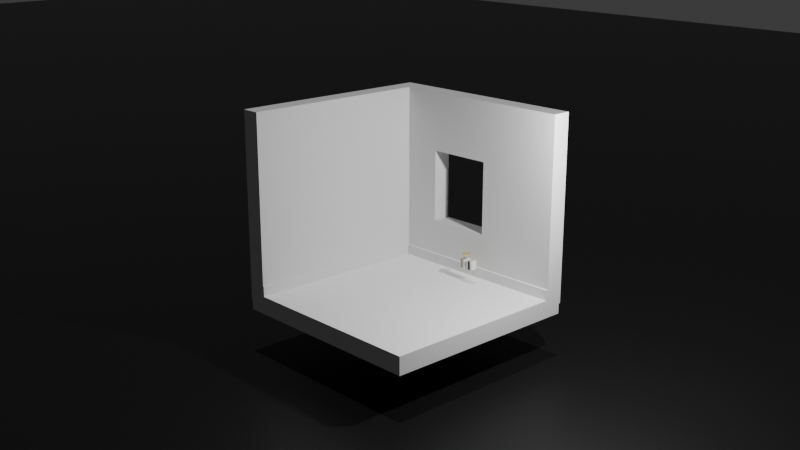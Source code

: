 # Source: main.blend  (saved by Blender 4.0.36; exported with 4.5.12 LTS)
import bpy
from mathutils import Matrix  # noqa: F401  (used for matrix-valued properties, if any)

bpy.ops.wm.read_factory_settings(use_empty=True)
scene = bpy.context.scene
scene.name = 'Scene'

# ---- collections
col_collection = bpy.data.collections.new('Collection'); scene.collection.children.link(col_collection)
col_luz__camera__a__o = bpy.data.collections.new('Luz, Camera, Ação'); scene.collection.children.link(col_luz__camera__a__o)
col_room = bpy.data.collections.new('Room'); scene.collection.children.link(col_room)
col_book = bpy.data.collections.new('Book'); col_room.children.link(col_book)
col_book_001 = bpy.data.collections.new('Book.001'); col_room.children.link(col_book_001)
col_book_002 = bpy.data.collections.new('Book.002'); col_room.children.link(col_book_002)
col_book_003 = bpy.data.collections.new('Book.003'); col_room.children.link(col_book_003)
col_book_004 = bpy.data.collections.new('Book.004'); col_room.children.link(col_book_004)
col_book_005 = bpy.data.collections.new('Book.005'); col_room.children.link(col_book_005)
col_book_006 = bpy.data.collections.new('Book.006'); col_room.children.link(col_book_006)
col_wall = bpy.data.collections.new('Wall'); col_room.children.link(col_wall)
col_window = bpy.data.collections.new('Window')  # instanced only; not linked into the scene
col_bed = bpy.data.collections.new('Bed')  # instanced only; not linked into the scene
col_cabinet = bpy.data.collections.new('Cabinet')  # instanced only; not linked into the scene
col_desk = bpy.data.collections.new('Desk')  # instanced only; not linked into the scene
col_mini_cabinet = bpy.data.collections.new('Mini-Cabinet')  # instanced only; not linked into the scene
col_cactus = bpy.data.collections.new('cactus')  # instanced only; not linked into the scene
col_desk_lamp = bpy.data.collections.new('desk_lamp')  # instanced only; not linked into the scene
col_laptop = bpy.data.collections.new('Laptop')  # instanced only; not linked into the scene
col_bed_2 = bpy.data.collections.new('Bed 2')  # instanced only; not linked into the scene

# ---- materials (node trees are filled in below, after node groups)
mat_plane_floor = bpy.data.materials.new('plane_floor')
mat_plane_floor.use_transparent_shadow = False
mat_yellow = bpy.data.materials.new('yellow')
mat_yellow.use_transparent_shadow = False
mat_pages = bpy.data.materials.new('Pages')
mat_pages.alpha_threshold = 0.0
mat_pages.use_transparent_shadow = False
mat_pages.roughness = 0.5
mat_pages.line_color = (0.0, 0.0, 0.0, 1.0)
mat_vase = bpy.data.materials.new('vase')
mat_body = bpy.data.materials.new('body')
mat_light = bpy.data.materials.new('Light')
mat_body_1 = bpy.data.materials.new('body')

# ---- node groups
ng_auto_smooth = bpy.data.node_groups.new('Auto Smooth', 'GeometryNodeTree')
_s = ng_auto_smooth.interface.new_socket(name='Geometry', in_out='OUTPUT', socket_type='NodeSocketGeometry')
_s = ng_auto_smooth.interface.new_socket(name='Geometry', in_out='INPUT', socket_type='NodeSocketGeometry')
_s = ng_auto_smooth.interface.new_socket(name='Angle', in_out='INPUT', socket_type='NodeSocketFloat')
_s.subtype = 'ANGLE'
_s.min_value = 0.0
_s.max_value = 3.142
ng_auto_smooth.is_modifier = True
_N = ng_auto_smooth.nodes; _L = ng_auto_smooth.links
n0 = _N.new('NodeGroupOutput'); n0.name = 'Group Output'; n0.location = (480, -100)
n1 = _N.new('NodeGroupInput'); n1.name = 'Group Input'; n1.location = (-420, -300)
n2 = _N.new('NodeGroupInput'); n2.name = 'Group Input.001'; n2.location = (-60, -100)
n3 = _N.new('GeometryNodeSetShadeSmooth'); n3.name = 'Set Shade Smooth'; n3.location = (120, -100)
n3.domain = 'EDGE'
n4 = _N.new('GeometryNodeSetShadeSmooth'); n4.name = 'Set Shade Smooth.001'; n4.location = (300, -100)
n5 = _N.new('GeometryNodeInputMeshEdgeAngle'); n5.name = 'Edge Angle'; n5.location = (-420, -220)
n6 = _N.new('GeometryNodeInputEdgeSmooth'); n6.name = 'Is Edge Smooth'; n6.location = (-60, -160)
n7 = _N.new('GeometryNodeInputShadeSmooth'); n7.name = 'Is Face Smooth'; n7.location = (-240, -340)
n8 = _N.new('FunctionNodeBooleanMath'); n8.name = 'Boolean Math'; n8.location = (-60, -220)
n9 = _N.new('FunctionNodeCompare'); n9.name = 'Compare'; n9.location = (-240, -180)
n9.operation = 'LESS_EQUAL'
_L.new(n5.outputs[0], n9.inputs[0])
_L.new(n4.outputs[0], n0.inputs[0])
_L.new(n1.outputs[1], n9.inputs[1])
_L.new(n9.outputs[0], n8.inputs[0])
_L.new(n7.outputs[0], n8.inputs[1])
_L.new(n2.outputs[0], n3.inputs[0])
_L.new(n6.outputs[0], n3.inputs[1])
_L.new(n3.outputs[0], n4.inputs[0])
_L.new(n8.outputs[0], n3.inputs[2])
n0.is_active_output = True

# ---- material node trees
mat_plane_floor.use_nodes = True; mat_plane_floor.node_tree.nodes.clear()
_N = mat_plane_floor.node_tree.nodes; _L = mat_plane_floor.node_tree.links
n0 = _N.new('ShaderNodeBsdfPrincipled'); n0.name = 'Principled BSDF'; n0.location = (10, 300)
n0.inputs[0].default_value = (0.0113, 0.0113, 0.0113, 1.0)
n0.inputs[1].default_value = 0.5181
n0.inputs[3].default_value = 1.45
n1 = _N.new('ShaderNodeOutputMaterial'); n1.name = 'Material Output'; n1.location = (300, 300)
_L.new(n0.outputs[0], n1.inputs[0])
n1.is_active_output = True
mat_yellow.use_nodes = True; mat_yellow.node_tree.nodes.clear()
_N = mat_yellow.node_tree.nodes; _L = mat_yellow.node_tree.links
n0 = _N.new('ShaderNodeBsdfPrincipled'); n0.name = 'Principled BSDF'; n0.location = (10, 300)
n0.inputs[0].default_value = (0.4678, 0.3278, 0.1356, 1.0)
n0.inputs[3].default_value = 1.45
n1 = _N.new('ShaderNodeOutputMaterial'); n1.name = 'Material Output'; n1.location = (300, 300)
_L.new(n0.outputs[0], n1.inputs[0])
n1.is_active_output = True
mat_pages.use_nodes = True; mat_pages.node_tree.nodes.clear()
_N = mat_pages.node_tree.nodes; _L = mat_pages.node_tree.links
n0 = _N.new('ShaderNodeOutputMaterial'); n0.name = 'Material Output'; n0.location = (300, 300)
n1 = _N.new('ShaderNodeBsdfPrincipled'); n1.name = 'Principled BSDF'; n1.location = (10, 300)
n1.inputs[0].default_value = (0.7146, 0.7176, 0.5425, 1.0)
n1.inputs[3].default_value = 1.45
_L.new(n1.outputs[0], n0.inputs[0])
n0.is_active_output = True

# ---- world
world_world = bpy.data.worlds.new('World'); scene.world = world_world
world_world.use_nodes = True; world_world.node_tree.nodes.clear()
_N = world_world.node_tree.nodes; _L = world_world.node_tree.links
n0 = _N.new('ShaderNodeOutputWorld'); n0.name = 'World Output'; n0.location = (300, 300)
n1 = _N.new('ShaderNodeBackground'); n1.name = 'Background'; n1.location = (10, 300)
n1.inputs[0].default_value = (0.05088, 0.05088, 0.05088, 1.0)
_L.new(n1.outputs[0], n0.inputs[0])
n0.is_active_output = True
world_world.color = (0.05088, 0.05088, 0.05088)
world_world.use_sun_shadow = False
world_world.sun_shadow_jitter_overblur = 0.0

# ---- cameras
cam_camera = bpy.data.cameras.new('Camera')
cam_camera.clip_end = 100.0
cam_camera.ortho_scale = 7.314

# ---- lights
light_light = bpy.data.lights.new('Light', 'POINT')
light_light.transmission_factor = 0.0
light_light.use_soft_falloff = False
light_light.energy = 1000.0
light_light.shadow_soft_size = 0.1
light_light.shadow_maximum_resolution = 0.006
light_light.use_absolute_resolution = True
light_sun = bpy.data.lights.new('Sun', 'SUN')
light_sun.transmission_factor = 0.0
light_sun.energy = 1.0

# ---- meshes
me_plane = bpy.data.meshes.new('Plane')
me_plane.from_pydata([(-1.0, -1.0, 0.0), (1.0, -1.0, 0.0), (-1.0, 1.0, 0.0), (1.0, 1.0, 0.0)], [], [(0, 1, 3, 2)])
_uv = me_plane.uv_layers.new(name='UVMap')
_uv.uv.foreach_set('vector', [0.0, 0.0, 1.0, 0.0, 1.0, 1.0, 0.0, 1.0])
me_plane.materials.append(mat_plane_floor)
me_plane.update()
me_plano = bpy.data.meshes.new('Plano')
me_plano.from_pydata([], [], [])
_uv = me_plano.uv_layers.new(name='Mapa UV')
_uv.uv.foreach_set('vector', [])
me_plano.update()
me_cube_001 = bpy.data.meshes.new('Cube.001')
me_cube_001.from_pydata([(1.0, 1.0, -0.96), (0.96, 1.0, -1.0), (0.998, 1.0, -0.9724), (0.9924, 1.0, -0.9835), (0.9835, 1.0, -0.9924), (0.9724, 1.0, -0.998), (0.96, -1.0, -1.0), (1.0, -1.0, -0.96), (0.9724, -1.0, -0.998), (0.9835, -1.0, -0.9924), (0.9924, -1.0, -0.9835), (0.998, -1.0, -0.9724), (-0.96, 1.0, -1.0), (-1.0, 1.0, -0.96), (-0.9724, 1.0, -0.998), (-0.9835, 1.0, -0.9924), (-0.9924, 1.0, -0.9835), (-0.998, 1.0, -0.9724), (-1.0, -1.0, -0.96), (-0.96, -1.0, -1.0), (-0.998, -1.0, -0.9724), (-0.9924, -1.0, -0.9835), (-0.9835, -1.0, -0.9924), (-0.9724, -1.0, -0.998), (-1.0, 1.0, 0.96), (-0.96, 1.0, 1.0), (-0.998, 1.0, 0.9724), (-0.9924, 1.0, 0.9835), (-0.9835, 1.0, 0.9924), (-0.9724, 1.0, 0.998), (-0.96, -1.0, 1.0), (-1.0, -1.0, 0.96), (-0.9724, -1.0, 0.998), (-0.9835, -1.0, 0.9924), (-0.9924, -1.0, 0.9835), (-0.998, -1.0, 0.9724), (0.96, 1.0, 1.0), (1.0, 1.0, 0.96), (0.9724, 1.0, 0.998), (0.9835, 1.0, 0.9924), (0.9924, 1.0, 0.9835), (0.998, 1.0, 0.9724), (1.0, -1.0, 0.96), (0.96, -1.0, 1.0), (0.998, -1.0, 0.9724), (0.9924, -1.0, 0.9835), (0.9835, -1.0, 0.9924), (0.9724, -1.0, 0.998), (0.8333, -0.8336, 1.0), (0.8333, -0.8336, 0.96), (0.8333, -0.8336, 0.992), (0.8333, -0.8336, 0.984), (0.8333, -0.8336, 0.976), (0.8333, -0.8336, 0.968), (-0.8333, -0.8336, 0.96), (-0.8333, -0.8336, 1.0), (-0.8333, -0.8336, 0.968), (-0.8333, -0.8336, 0.976), (-0.8333, -0.8336, 0.984), (-0.8333, -0.8336, 0.992), (0.8333, 1.0, 0.96), (0.8733, 1.0, 1.0), (0.8353, 1.0, 0.9724), (0.841, 1.0, 0.9835), (0.8498, 1.0, 0.9924), (0.861, 1.0, 0.998), (-0.8733, 1.0, 1.0), (-0.8333, 1.0, 0.96), (-0.861, 1.0, 0.998), (-0.8498, 1.0, 0.9924), (-0.841, 1.0, 0.9835), (-0.8353, 1.0, 0.9724), (0.8333, -0.8336, -0.96), (0.8333, -0.8336, -1.0), (0.8333, -0.8336, -0.968), (0.8333, -0.8336, -0.976), (0.8333, -0.8336, -0.984), (0.8333, -0.8336, -0.992), (-0.8333, -0.8336, -1.0), (-0.8333, -0.8336, -0.96), (-0.8333, -0.8336, -0.992), (-0.8333, -0.8336, -0.984), (-0.8333, -0.8336, -0.976), (-0.8333, -0.8336, -0.968), (-0.8333, 1.0, -0.96), (-0.8733, 1.0, -1.0), (-0.8353, 1.0, -0.9724), (-0.841, 1.0, -0.9835), (-0.8498, 1.0, -0.9924), (-0.861, 1.0, -0.998), (0.8733, 1.0, -1.0), (0.8333, 1.0, -0.96), (0.861, 1.0, -0.998), (0.8498, 1.0, -0.9924), (0.841, 1.0, -0.9835), (0.8353, 1.0, -0.9724)], [], [(6, 8, 9, 10, 11, 7, 42, 44, 45, 46, 47, 43, 30, 32, 33, 34, 35, 31, 18, 20, 21, 22, 23, 19), (60, 62, 63, 64, 65, 61, 36, 38, 39, 40, 41, 37, 0, 2, 3, 4, 5, 1, 90, 92, 93, 94, 95, 91), (91, 72, 49, 60), (66, 25, 30, 43, 36, 61, 48, 55), (1, 6, 19, 12, 85, 78, 73, 90), (0, 7, 11, 2), (2, 11, 10, 3), (3, 10, 9, 4), (4, 9, 8, 5), (5, 8, 6, 1), (0, 37, 42, 7), (12, 19, 23, 14), (14, 23, 22, 15), (15, 22, 21, 16), (16, 21, 20, 17), (17, 20, 18, 13), (24, 31, 35, 26), (26, 35, 34, 27), (27, 34, 33, 28), (28, 33, 32, 29), (29, 32, 30, 25), (18, 31, 24, 13), (36, 43, 47, 38), (38, 47, 46, 39), (39, 46, 45, 40), (40, 45, 44, 41), (41, 44, 42, 37), (12, 14, 15, 16, 17, 13, 24, 26, 27, 28, 29, 25, 66, 68, 69, 70, 71, 67, 84, 86, 87, 88, 89, 85), (54, 67, 71, 56), (56, 71, 70, 57), (57, 70, 69, 58), (58, 69, 68, 59), (59, 68, 66, 55), (48, 61, 65, 50), (50, 65, 64, 51), (51, 64, 63, 52), (52, 63, 62, 53), (53, 62, 60, 49), (84, 67, 54, 79), (78, 85, 89, 80), (80, 89, 88, 81), (81, 88, 87, 82), (82, 87, 86, 83), (83, 86, 84, 79), (72, 91, 95, 74), (74, 95, 94, 75), (75, 94, 93, 76), (76, 93, 92, 77), (77, 92, 90, 73), (54, 56, 57, 58, 59, 55, 48, 50, 51, 52, 53, 49, 72, 74, 75, 76, 77, 73, 78, 80, 81, 82, 83, 79)])
_uv = me_cube_001.uv_layers.new(name='UVMap')
_uv.uv.foreach_set('vector', [0.375, 0.755, 0.3752, 0.7535, 0.376, 0.7521, 0.3771, 0.751, 0.3785, 0.7502, 0.38, 0.75, 0.62, 0.75, 0.6215, 0.7502, 0.6229, 0.751, 0.624, 0.7521, 0.6248, 0.7535, 0.625, 0.755, 0.625, 0.995, 0.6248, 0.9965, 0.624, 0.9979, 0.6229, 0.999, 0.6215, 0.9998, 0.62, 1.0, 0.38, 1.0, 0.3785, 0.9998, 0.3771, 0.999, 0.376, 0.9979, 0.3752, 0.9965, 0.375, 0.995, 0.62, 0.4792, 0.6215, 0.4794, 0.6229, 0.4801, 0.624, 0.4812, 0.6248, 0.4826, 0.625, 0.4842, 0.625, 0.495, 0.6248, 0.4965, 0.624, 0.4979, 0.6229, 0.499, 0.6215, 0.4998, 0.62, 0.5, 0.38, 0.5, 0.3785, 0.4998, 0.3771, 0.499, 0.376, 0.4979, 0.3752, 0.4965, 0.375, 0.495, 0.375, 0.4842, 0.3752, 0.4826, 0.376, 0.4812, 0.3771, 0.4801, 0.3785, 0.4794, 0.38, 0.4792, 0.38, 0.5128, 0.38, 0.75, 0.62, 0.75, 0.62, 0.5128, 0.8592, 0.5, 0.87, 0.5, 0.87, 0.75, 0.63, 0.75, 0.63, 0.5, 0.6408, 0.5, 0.6458, 0.7292, 0.8542, 0.7292, 0.37, 0.5, 0.37, 0.75, 0.13, 0.75, 0.13, 0.5, 0.1408, 0.5, 0.1458, 0.7292, 0.3542, 0.7292, 0.3592, 0.5, 0.38, 0.5, 0.38, 0.75, 0.3785, 0.75, 0.3785, 0.5, 0.3785, 0.5, 0.3785, 0.75, 0.3771, 0.75, 0.3771, 0.5, 0.3771, 0.5, 0.3771, 0.75, 0.3729, 0.75, 0.3729, 0.5, 0.3729, 0.5, 0.3729, 0.75, 0.3715, 0.75, 0.3715, 0.5, 0.3715, 0.5, 0.3715, 0.75, 0.37, 0.75, 0.37, 0.5, 0.38, 0.5, 0.62, 0.5, 0.62, 0.75, 0.38, 0.75, 0.13, 0.5, 0.13, 0.75, 0.1285, 0.75, 0.1285, 0.5, 0.1285, 0.5, 0.1285, 0.75, 0.1271, 0.75, 0.1271, 0.5, 0.1271, 0.5, 0.1271, 0.75, 0.125, 0.75, 0.125, 0.5, 0.375, 0.25, 0.375, 0.0, 0.3785, 0.0, 0.3785, 0.25, 0.3785, 0.25, 0.3785, 0.0, 0.38, 0.0, 0.38, 0.25, 0.62, 0.25, 0.62, 0.0, 0.6215, 0.0, 0.6215, 0.25, 0.6215, 0.25, 0.6215, 0.0, 0.625, 0.0, 0.625, 0.25, 0.875, 0.5, 0.875, 0.75, 0.8729, 0.75, 0.8729, 0.5, 0.8729, 0.5, 0.8729, 0.75, 0.8715, 0.75, 0.8715, 0.5, 0.8715, 0.5, 0.8715, 0.75, 0.87, 0.75, 0.87, 0.5, 0.38, 0.0, 0.62, 0.0, 0.62, 0.25, 0.38, 0.25, 0.63, 0.5, 0.63, 0.75, 0.6285, 0.75, 0.6285, 0.5, 0.6285, 0.5, 0.6285, 0.75, 0.6271, 0.75, 0.6271, 0.5, 0.6271, 0.5, 0.6271, 0.75, 0.6229, 0.75, 0.6229, 0.5, 0.6229, 0.5, 0.6229, 0.75, 0.6215, 0.75, 0.6215, 0.5, 0.6215, 0.5, 0.6215, 0.75, 0.62, 0.75, 0.62, 0.5, 0.375, 0.255, 0.3752, 0.2535, 0.376, 0.2521, 0.3771, 0.251, 0.3785, 0.2502, 0.38, 0.25, 0.62, 0.25, 0.6215, 0.2502, 0.6229, 0.251, 0.624, 0.2521, 0.6248, 0.2535, 0.625, 0.255, 0.625, 0.2658, 0.6248, 0.2674, 0.624, 0.2688, 0.6229, 0.2699, 0.6215, 0.2706, 0.62, 0.2708, 0.38, 0.2708, 0.3785, 0.2706, 0.3771, 0.2699, 0.376, 0.2688, 0.3752, 0.2674, 0.375, 0.2658, 0.62, 0.0, 0.62, 0.2372, 0.6215, 0.2372, 0.621, 0.0, 0.621, 0.0, 0.6215, 0.2372, 0.625, 0.2372, 0.625, 0.0, 0.8542, 0.7292, 0.8542, 0.5, 0.8562, 0.5, 0.8542, 0.7292, 0.8542, 0.7292, 0.8562, 0.5, 0.8576, 0.5, 0.8542, 0.7292, 0.8542, 0.7292, 0.8576, 0.5, 0.8592, 0.5, 0.8542, 0.7292, 0.6458, 0.7292, 0.6408, 0.5, 0.6424, 0.5, 0.6458, 0.7292, 0.6458, 0.7292, 0.6424, 0.5, 0.6438, 0.5, 0.6458, 0.7292, 0.6458, 0.7292, 0.6438, 0.5, 0.6458, 0.5, 0.6458, 0.7292, 0.625, 0.75, 0.625, 0.5128, 0.6215, 0.5128, 0.621, 0.75, 0.621, 0.75, 0.6215, 0.5128, 0.62, 0.5128, 0.62, 0.75, 0.38, 0.2372, 0.62, 0.2372, 0.62, 0.0, 0.38, 0.0, 0.1458, 0.7292, 0.1408, 0.5, 0.1424, 0.5, 0.1458, 0.7292, 0.1458, 0.7292, 0.1424, 0.5, 0.1438, 0.5, 0.1458, 0.7292, 0.1458, 0.7292, 0.1438, 0.5, 0.1458, 0.5, 0.1458, 0.7292, 0.375, 0.0, 0.375, 0.2372, 0.3785, 0.2372, 0.379, 0.0, 0.379, 0.0, 0.3785, 0.2372, 0.38, 0.2372, 0.38, 0.0, 0.38, 0.75, 0.38, 0.5128, 0.3785, 0.5128, 0.379, 0.75, 0.379, 0.75, 0.3785, 0.5128, 0.375, 0.5128, 0.375, 0.75, 0.3542, 0.7292, 0.3542, 0.5, 0.3562, 0.5, 0.3542, 0.7292, 0.3542, 0.7292, 0.3562, 0.5, 0.3576, 0.5, 0.3542, 0.7292, 0.3542, 0.7292, 0.3576, 0.5, 0.3592, 0.5, 0.3542, 0.7292, 0.62, 1.0, 0.621, 1.0, 0.622, 1.0, 0.623, 1.0, 0.624, 1.0, 0.625, 1.0, 0.625, 0.75, 0.624, 0.75, 0.623, 0.75, 0.622, 0.75, 0.621, 0.75, 0.62, 0.75, 0.38, 0.75, 0.379, 0.75, 0.378, 0.75, 0.377, 0.75, 0.376, 0.75, 0.375, 0.75, 0.375, 1.0, 0.376, 1.0, 0.377, 1.0, 0.378, 1.0, 0.379, 1.0, 0.38, 1.0])
me_cube_001.materials.append(mat_yellow)
me_cube_001.use_mirror_vertex_groups = False
me_cube_001.update()
me_cube_002 = bpy.data.meshes.new('Cube.002')
me_cube_002.from_pydata([(1.0, 1.0, 1.0), (1.0, 1.0, -1.0), (1.0, -1.0, 1.0), (1.0, -1.0, -1.0), (-1.0, 1.0, 1.0), (-1.0, 1.0, -1.0), (-1.0, -1.0, 1.0), (-1.0, -1.0, -1.0)], [], [(0, 4, 6, 2), (3, 2, 6, 7), (7, 6, 4, 5), (5, 1, 3, 7), (1, 0, 2, 3), (5, 4, 0, 1)])
_uv = me_cube_002.uv_layers.new(name='UVMap')
_uv.uv.foreach_set('vector', [0.625, 0.5, 0.875, 0.5, 0.875, 0.75, 0.625, 0.75, 0.375, 0.75, 0.625, 0.75, 0.625, 1.0, 0.375, 1.0, 0.375, 0.0, 0.625, 0.0, 0.625, 0.25, 0.375, 0.25, 0.125, 0.5, 0.375, 0.5, 0.375, 0.75, 0.125, 0.75, 0.375, 0.5, 0.625, 0.5, 0.625, 0.75, 0.375, 0.75, 0.375, 0.25, 0.625, 0.25, 0.625, 0.5, 0.375, 0.5])
me_cube_002.materials.append(mat_pages)
me_cube_002.use_mirror_vertex_groups = False
me_cube_002.update()
me_cube_003 = bpy.data.meshes.new('Cube.003')
me_cube_003.from_pydata([(1.0, 1.0, -0.96), (0.96, 1.0, -1.0), (0.998, 1.0, -0.9724), (0.9924, 1.0, -0.9835), (0.9835, 1.0, -0.9924), (0.9724, 1.0, -0.998), (0.96, -1.0, -1.0), (1.0, -1.0, -0.96), (0.9724, -1.0, -0.998), (0.9835, -1.0, -0.9924), (0.9924, -1.0, -0.9835), (0.998, -1.0, -0.9724), (-0.96, 1.0, -1.0), (-1.0, 1.0, -0.96), (-0.9724, 1.0, -0.998), (-0.9835, 1.0, -0.9924), (-0.9924, 1.0, -0.9835), (-0.998, 1.0, -0.9724), (-1.0, -1.0, -0.96), (-0.96, -1.0, -1.0), (-0.998, -1.0, -0.9724), (-0.9924, -1.0, -0.9835), (-0.9835, -1.0, -0.9924), (-0.9724, -1.0, -0.998), (-1.0, 1.0, 0.96), (-0.96, 1.0, 1.0), (-0.998, 1.0, 0.9724), (-0.9924, 1.0, 0.9835), (-0.9835, 1.0, 0.9924), (-0.9724, 1.0, 0.998), (-0.96, -1.0, 1.0), (-1.0, -1.0, 0.96), (-0.9724, -1.0, 0.998), (-0.9835, -1.0, 0.9924), (-0.9924, -1.0, 0.9835), (-0.998, -1.0, 0.9724), (0.96, 1.0, 1.0), (1.0, 1.0, 0.96), (0.9724, 1.0, 0.998), (0.9835, 1.0, 0.9924), (0.9924, 1.0, 0.9835), (0.998, 1.0, 0.9724), (1.0, -1.0, 0.96), (0.96, -1.0, 1.0), (0.998, -1.0, 0.9724), (0.9924, -1.0, 0.9835), (0.9835, -1.0, 0.9924), (0.9724, -1.0, 0.998), (0.8333, -0.8336, 1.0), (0.8333, -0.8336, 0.96), (0.8333, -0.8336, 0.992), (0.8333, -0.8336, 0.984), (0.8333, -0.8336, 0.976), (0.8333, -0.8336, 0.968), (-0.8333, -0.8336, 0.96), (-0.8333, -0.8336, 1.0), (-0.8333, -0.8336, 0.968), (-0.8333, -0.8336, 0.976), (-0.8333, -0.8336, 0.984), (-0.8333, -0.8336, 0.992), (0.8333, 1.0, 0.96), (0.8733, 1.0, 1.0), (0.8353, 1.0, 0.9724), (0.841, 1.0, 0.9835), (0.8498, 1.0, 0.9924), (0.861, 1.0, 0.998), (-0.8733, 1.0, 1.0), (-0.8333, 1.0, 0.96), (-0.861, 1.0, 0.998), (-0.8498, 1.0, 0.9924), (-0.841, 1.0, 0.9835), (-0.8353, 1.0, 0.9724), (0.8333, -0.8336, -0.96), (0.8333, -0.8336, -1.0), (0.8333, -0.8336, -0.968), (0.8333, -0.8336, -0.976), (0.8333, -0.8336, -0.984), (0.8333, -0.8336, -0.992), (-0.8333, -0.8336, -1.0), (-0.8333, -0.8336, -0.96), (-0.8333, -0.8336, -0.992), (-0.8333, -0.8336, -0.984), (-0.8333, -0.8336, -0.976), (-0.8333, -0.8336, -0.968), (-0.8333, 1.0, -0.96), (-0.8733, 1.0, -1.0), (-0.8353, 1.0, -0.9724), (-0.841, 1.0, -0.9835), (-0.8498, 1.0, -0.9924), (-0.861, 1.0, -0.998), (0.8733, 1.0, -1.0), (0.8333, 1.0, -0.96), (0.861, 1.0, -0.998), (0.8498, 1.0, -0.9924), (0.841, 1.0, -0.9835), (0.8353, 1.0, -0.9724)], [], [(6, 8, 9, 10, 11, 7, 42, 44, 45, 46, 47, 43, 30, 32, 33, 34, 35, 31, 18, 20, 21, 22, 23, 19), (60, 62, 63, 64, 65, 61, 36, 38, 39, 40, 41, 37, 0, 2, 3, 4, 5, 1, 90, 92, 93, 94, 95, 91), (91, 72, 49, 60), (66, 25, 30, 43, 36, 61, 48, 55), (1, 6, 19, 12, 85, 78, 73, 90), (0, 7, 11, 2), (2, 11, 10, 3), (3, 10, 9, 4), (4, 9, 8, 5), (5, 8, 6, 1), (0, 37, 42, 7), (12, 19, 23, 14), (14, 23, 22, 15), (15, 22, 21, 16), (16, 21, 20, 17), (17, 20, 18, 13), (24, 31, 35, 26), (26, 35, 34, 27), (27, 34, 33, 28), (28, 33, 32, 29), (29, 32, 30, 25), (18, 31, 24, 13), (36, 43, 47, 38), (38, 47, 46, 39), (39, 46, 45, 40), (40, 45, 44, 41), (41, 44, 42, 37), (12, 14, 15, 16, 17, 13, 24, 26, 27, 28, 29, 25, 66, 68, 69, 70, 71, 67, 84, 86, 87, 88, 89, 85), (54, 67, 71, 56), (56, 71, 70, 57), (57, 70, 69, 58), (58, 69, 68, 59), (59, 68, 66, 55), (48, 61, 65, 50), (50, 65, 64, 51), (51, 64, 63, 52), (52, 63, 62, 53), (53, 62, 60, 49), (84, 67, 54, 79), (78, 85, 89, 80), (80, 89, 88, 81), (81, 88, 87, 82), (82, 87, 86, 83), (83, 86, 84, 79), (72, 91, 95, 74), (74, 95, 94, 75), (75, 94, 93, 76), (76, 93, 92, 77), (77, 92, 90, 73), (54, 56, 57, 58, 59, 55, 48, 50, 51, 52, 53, 49, 72, 74, 75, 76, 77, 73, 78, 80, 81, 82, 83, 79)])
_uv = me_cube_003.uv_layers.new(name='UVMap')
_uv.uv.foreach_set('vector', [0.375, 0.755, 0.3752, 0.7535, 0.376, 0.7521, 0.3771, 0.751, 0.3785, 0.7502, 0.38, 0.75, 0.62, 0.75, 0.6215, 0.7502, 0.6229, 0.751, 0.624, 0.7521, 0.6248, 0.7535, 0.625, 0.755, 0.625, 0.995, 0.6248, 0.9965, 0.624, 0.9979, 0.6229, 0.999, 0.6215, 0.9998, 0.62, 1.0, 0.38, 1.0, 0.3785, 0.9998, 0.3771, 0.999, 0.376, 0.9979, 0.3752, 0.9965, 0.375, 0.995, 0.62, 0.4792, 0.6215, 0.4794, 0.6229, 0.4801, 0.624, 0.4812, 0.6248, 0.4826, 0.625, 0.4842, 0.625, 0.495, 0.6248, 0.4965, 0.624, 0.4979, 0.6229, 0.499, 0.6215, 0.4998, 0.62, 0.5, 0.38, 0.5, 0.3785, 0.4998, 0.3771, 0.499, 0.376, 0.4979, 0.3752, 0.4965, 0.375, 0.495, 0.375, 0.4842, 0.3752, 0.4826, 0.376, 0.4812, 0.3771, 0.4801, 0.3785, 0.4794, 0.38, 0.4792, 0.38, 0.5128, 0.38, 0.75, 0.62, 0.75, 0.62, 0.5128, 0.8592, 0.5, 0.87, 0.5, 0.87, 0.75, 0.63, 0.75, 0.63, 0.5, 0.6408, 0.5, 0.6458, 0.7292, 0.8542, 0.7292, 0.37, 0.5, 0.37, 0.75, 0.13, 0.75, 0.13, 0.5, 0.1408, 0.5, 0.1458, 0.7292, 0.3542, 0.7292, 0.3592, 0.5, 0.38, 0.5, 0.38, 0.75, 0.3785, 0.75, 0.3785, 0.5, 0.3785, 0.5, 0.3785, 0.75, 0.3771, 0.75, 0.3771, 0.5, 0.3771, 0.5, 0.3771, 0.75, 0.3729, 0.75, 0.3729, 0.5, 0.3729, 0.5, 0.3729, 0.75, 0.3715, 0.75, 0.3715, 0.5, 0.3715, 0.5, 0.3715, 0.75, 0.37, 0.75, 0.37, 0.5, 0.38, 0.5, 0.62, 0.5, 0.62, 0.75, 0.38, 0.75, 0.13, 0.5, 0.13, 0.75, 0.1285, 0.75, 0.1285, 0.5, 0.1285, 0.5, 0.1285, 0.75, 0.1271, 0.75, 0.1271, 0.5, 0.1271, 0.5, 0.1271, 0.75, 0.125, 0.75, 0.125, 0.5, 0.375, 0.25, 0.375, 0.0, 0.3785, 0.0, 0.3785, 0.25, 0.3785, 0.25, 0.3785, 0.0, 0.38, 0.0, 0.38, 0.25, 0.62, 0.25, 0.62, 0.0, 0.6215, 0.0, 0.6215, 0.25, 0.6215, 0.25, 0.6215, 0.0, 0.625, 0.0, 0.625, 0.25, 0.875, 0.5, 0.875, 0.75, 0.8729, 0.75, 0.8729, 0.5, 0.8729, 0.5, 0.8729, 0.75, 0.8715, 0.75, 0.8715, 0.5, 0.8715, 0.5, 0.8715, 0.75, 0.87, 0.75, 0.87, 0.5, 0.38, 0.0, 0.62, 0.0, 0.62, 0.25, 0.38, 0.25, 0.63, 0.5, 0.63, 0.75, 0.6285, 0.75, 0.6285, 0.5, 0.6285, 0.5, 0.6285, 0.75, 0.6271, 0.75, 0.6271, 0.5, 0.6271, 0.5, 0.6271, 0.75, 0.6229, 0.75, 0.6229, 0.5, 0.6229, 0.5, 0.6229, 0.75, 0.6215, 0.75, 0.6215, 0.5, 0.6215, 0.5, 0.6215, 0.75, 0.62, 0.75, 0.62, 0.5, 0.375, 0.255, 0.3752, 0.2535, 0.376, 0.2521, 0.3771, 0.251, 0.3785, 0.2502, 0.38, 0.25, 0.62, 0.25, 0.6215, 0.2502, 0.6229, 0.251, 0.624, 0.2521, 0.6248, 0.2535, 0.625, 0.255, 0.625, 0.2658, 0.6248, 0.2674, 0.624, 0.2688, 0.6229, 0.2699, 0.6215, 0.2706, 0.62, 0.2708, 0.38, 0.2708, 0.3785, 0.2706, 0.3771, 0.2699, 0.376, 0.2688, 0.3752, 0.2674, 0.375, 0.2658, 0.62, 0.0, 0.62, 0.2372, 0.6215, 0.2372, 0.621, 0.0, 0.621, 0.0, 0.6215, 0.2372, 0.625, 0.2372, 0.625, 0.0, 0.8542, 0.7292, 0.8542, 0.5, 0.8562, 0.5, 0.8542, 0.7292, 0.8542, 0.7292, 0.8562, 0.5, 0.8576, 0.5, 0.8542, 0.7292, 0.8542, 0.7292, 0.8576, 0.5, 0.8592, 0.5, 0.8542, 0.7292, 0.6458, 0.7292, 0.6408, 0.5, 0.6424, 0.5, 0.6458, 0.7292, 0.6458, 0.7292, 0.6424, 0.5, 0.6438, 0.5, 0.6458, 0.7292, 0.6458, 0.7292, 0.6438, 0.5, 0.6458, 0.5, 0.6458, 0.7292, 0.625, 0.75, 0.625, 0.5128, 0.6215, 0.5128, 0.621, 0.75, 0.621, 0.75, 0.6215, 0.5128, 0.62, 0.5128, 0.62, 0.75, 0.38, 0.2372, 0.62, 0.2372, 0.62, 0.0, 0.38, 0.0, 0.1458, 0.7292, 0.1408, 0.5, 0.1424, 0.5, 0.1458, 0.7292, 0.1458, 0.7292, 0.1424, 0.5, 0.1438, 0.5, 0.1458, 0.7292, 0.1458, 0.7292, 0.1438, 0.5, 0.1458, 0.5, 0.1458, 0.7292, 0.375, 0.0, 0.375, 0.2372, 0.3785, 0.2372, 0.379, 0.0, 0.379, 0.0, 0.3785, 0.2372, 0.38, 0.2372, 0.38, 0.0, 0.38, 0.75, 0.38, 0.5128, 0.3785, 0.5128, 0.379, 0.75, 0.379, 0.75, 0.3785, 0.5128, 0.375, 0.5128, 0.375, 0.75, 0.3542, 0.7292, 0.3542, 0.5, 0.3562, 0.5, 0.3542, 0.7292, 0.3542, 0.7292, 0.3562, 0.5, 0.3576, 0.5, 0.3542, 0.7292, 0.3542, 0.7292, 0.3576, 0.5, 0.3592, 0.5, 0.3542, 0.7292, 0.62, 1.0, 0.621, 1.0, 0.622, 1.0, 0.623, 1.0, 0.624, 1.0, 0.625, 1.0, 0.625, 0.75, 0.624, 0.75, 0.623, 0.75, 0.622, 0.75, 0.621, 0.75, 0.62, 0.75, 0.38, 0.75, 0.379, 0.75, 0.378, 0.75, 0.377, 0.75, 0.376, 0.75, 0.375, 0.75, 0.375, 1.0, 0.376, 1.0, 0.377, 1.0, 0.378, 1.0, 0.379, 1.0, 0.38, 1.0])
me_cube_003.materials.append(mat_vase)
me_cube_003.use_mirror_vertex_groups = False
me_cube_003.update()
me_cube_004 = bpy.data.meshes.new('Cube.004')
me_cube_004.from_pydata([(1.0, 1.0, 1.0), (1.0, 1.0, -1.0), (1.0, -1.0, 1.0), (1.0, -1.0, -1.0), (-1.0, 1.0, 1.0), (-1.0, 1.0, -1.0), (-1.0, -1.0, 1.0), (-1.0, -1.0, -1.0)], [], [(0, 4, 6, 2), (3, 2, 6, 7), (7, 6, 4, 5), (5, 1, 3, 7), (1, 0, 2, 3), (5, 4, 0, 1)])
_uv = me_cube_004.uv_layers.new(name='UVMap')
_uv.uv.foreach_set('vector', [0.625, 0.5, 0.875, 0.5, 0.875, 0.75, 0.625, 0.75, 0.375, 0.75, 0.625, 0.75, 0.625, 1.0, 0.375, 1.0, 0.375, 0.0, 0.625, 0.0, 0.625, 0.25, 0.375, 0.25, 0.125, 0.5, 0.375, 0.5, 0.375, 0.75, 0.125, 0.75, 0.375, 0.5, 0.625, 0.5, 0.625, 0.75, 0.375, 0.75, 0.375, 0.25, 0.625, 0.25, 0.625, 0.5, 0.375, 0.5])
me_cube_004.materials.append(mat_pages)
me_cube_004.use_mirror_vertex_groups = False
me_cube_004.update()
me_cube_005 = bpy.data.meshes.new('Cube.005')
me_cube_005.from_pydata([(1.0, 1.0, -0.96), (0.96, 1.0, -1.0), (0.998, 1.0, -0.9724), (0.9924, 1.0, -0.9835), (0.9835, 1.0, -0.9924), (0.9724, 1.0, -0.998), (0.96, -1.0, -1.0), (1.0, -1.0, -0.96), (0.9724, -1.0, -0.998), (0.9835, -1.0, -0.9924), (0.9924, -1.0, -0.9835), (0.998, -1.0, -0.9724), (-0.96, 1.0, -1.0), (-1.0, 1.0, -0.96), (-0.9724, 1.0, -0.998), (-0.9835, 1.0, -0.9924), (-0.9924, 1.0, -0.9835), (-0.998, 1.0, -0.9724), (-1.0, -1.0, -0.96), (-0.96, -1.0, -1.0), (-0.998, -1.0, -0.9724), (-0.9924, -1.0, -0.9835), (-0.9835, -1.0, -0.9924), (-0.9724, -1.0, -0.998), (-1.0, 1.0, 0.96), (-0.96, 1.0, 1.0), (-0.998, 1.0, 0.9724), (-0.9924, 1.0, 0.9835), (-0.9835, 1.0, 0.9924), (-0.9724, 1.0, 0.998), (-0.96, -1.0, 1.0), (-1.0, -1.0, 0.96), (-0.9724, -1.0, 0.998), (-0.9835, -1.0, 0.9924), (-0.9924, -1.0, 0.9835), (-0.998, -1.0, 0.9724), (0.96, 1.0, 1.0), (1.0, 1.0, 0.96), (0.9724, 1.0, 0.998), (0.9835, 1.0, 0.9924), (0.9924, 1.0, 0.9835), (0.998, 1.0, 0.9724), (1.0, -1.0, 0.96), (0.96, -1.0, 1.0), (0.998, -1.0, 0.9724), (0.9924, -1.0, 0.9835), (0.9835, -1.0, 0.9924), (0.9724, -1.0, 0.998), (0.8333, -0.8336, 1.0), (0.8333, -0.8336, 0.96), (0.8333, -0.8336, 0.992), (0.8333, -0.8336, 0.984), (0.8333, -0.8336, 0.976), (0.8333, -0.8336, 0.968), (-0.8333, -0.8336, 0.96), (-0.8333, -0.8336, 1.0), (-0.8333, -0.8336, 0.968), (-0.8333, -0.8336, 0.976), (-0.8333, -0.8336, 0.984), (-0.8333, -0.8336, 0.992), (0.8333, 1.0, 0.96), (0.8733, 1.0, 1.0), (0.8353, 1.0, 0.9724), (0.841, 1.0, 0.9835), (0.8498, 1.0, 0.9924), (0.861, 1.0, 0.998), (-0.8733, 1.0, 1.0), (-0.8333, 1.0, 0.96), (-0.861, 1.0, 0.998), (-0.8498, 1.0, 0.9924), (-0.841, 1.0, 0.9835), (-0.8353, 1.0, 0.9724), (0.8333, -0.8336, -0.96), (0.8333, -0.8336, -1.0), (0.8333, -0.8336, -0.968), (0.8333, -0.8336, -0.976), (0.8333, -0.8336, -0.984), (0.8333, -0.8336, -0.992), (-0.8333, -0.8336, -1.0), (-0.8333, -0.8336, -0.96), (-0.8333, -0.8336, -0.992), (-0.8333, -0.8336, -0.984), (-0.8333, -0.8336, -0.976), (-0.8333, -0.8336, -0.968), (-0.8333, 1.0, -0.96), (-0.8733, 1.0, -1.0), (-0.8353, 1.0, -0.9724), (-0.841, 1.0, -0.9835), (-0.8498, 1.0, -0.9924), (-0.861, 1.0, -0.998), (0.8733, 1.0, -1.0), (0.8333, 1.0, -0.96), (0.861, 1.0, -0.998), (0.8498, 1.0, -0.9924), (0.841, 1.0, -0.9835), (0.8353, 1.0, -0.9724)], [], [(6, 8, 9, 10, 11, 7, 42, 44, 45, 46, 47, 43, 30, 32, 33, 34, 35, 31, 18, 20, 21, 22, 23, 19), (60, 62, 63, 64, 65, 61, 36, 38, 39, 40, 41, 37, 0, 2, 3, 4, 5, 1, 90, 92, 93, 94, 95, 91), (91, 72, 49, 60), (66, 25, 30, 43, 36, 61, 48, 55), (1, 6, 19, 12, 85, 78, 73, 90), (0, 7, 11, 2), (2, 11, 10, 3), (3, 10, 9, 4), (4, 9, 8, 5), (5, 8, 6, 1), (0, 37, 42, 7), (12, 19, 23, 14), (14, 23, 22, 15), (15, 22, 21, 16), (16, 21, 20, 17), (17, 20, 18, 13), (24, 31, 35, 26), (26, 35, 34, 27), (27, 34, 33, 28), (28, 33, 32, 29), (29, 32, 30, 25), (18, 31, 24, 13), (36, 43, 47, 38), (38, 47, 46, 39), (39, 46, 45, 40), (40, 45, 44, 41), (41, 44, 42, 37), (12, 14, 15, 16, 17, 13, 24, 26, 27, 28, 29, 25, 66, 68, 69, 70, 71, 67, 84, 86, 87, 88, 89, 85), (54, 67, 71, 56), (56, 71, 70, 57), (57, 70, 69, 58), (58, 69, 68, 59), (59, 68, 66, 55), (48, 61, 65, 50), (50, 65, 64, 51), (51, 64, 63, 52), (52, 63, 62, 53), (53, 62, 60, 49), (84, 67, 54, 79), (78, 85, 89, 80), (80, 89, 88, 81), (81, 88, 87, 82), (82, 87, 86, 83), (83, 86, 84, 79), (72, 91, 95, 74), (74, 95, 94, 75), (75, 94, 93, 76), (76, 93, 92, 77), (77, 92, 90, 73), (54, 56, 57, 58, 59, 55, 48, 50, 51, 52, 53, 49, 72, 74, 75, 76, 77, 73, 78, 80, 81, 82, 83, 79)])
_uv = me_cube_005.uv_layers.new(name='UVMap')
_uv.uv.foreach_set('vector', [0.375, 0.755, 0.3752, 0.7535, 0.376, 0.7521, 0.3771, 0.751, 0.3785, 0.7502, 0.38, 0.75, 0.62, 0.75, 0.6215, 0.7502, 0.6229, 0.751, 0.624, 0.7521, 0.6248, 0.7535, 0.625, 0.755, 0.625, 0.995, 0.6248, 0.9965, 0.624, 0.9979, 0.6229, 0.999, 0.6215, 0.9998, 0.62, 1.0, 0.38, 1.0, 0.3785, 0.9998, 0.3771, 0.999, 0.376, 0.9979, 0.3752, 0.9965, 0.375, 0.995, 0.62, 0.4792, 0.6215, 0.4794, 0.6229, 0.4801, 0.624, 0.4812, 0.6248, 0.4826, 0.625, 0.4842, 0.625, 0.495, 0.6248, 0.4965, 0.624, 0.4979, 0.6229, 0.499, 0.6215, 0.4998, 0.62, 0.5, 0.38, 0.5, 0.3785, 0.4998, 0.3771, 0.499, 0.376, 0.4979, 0.3752, 0.4965, 0.375, 0.495, 0.375, 0.4842, 0.3752, 0.4826, 0.376, 0.4812, 0.3771, 0.4801, 0.3785, 0.4794, 0.38, 0.4792, 0.38, 0.5128, 0.38, 0.75, 0.62, 0.75, 0.62, 0.5128, 0.8592, 0.5, 0.87, 0.5, 0.87, 0.75, 0.63, 0.75, 0.63, 0.5, 0.6408, 0.5, 0.6458, 0.7292, 0.8542, 0.7292, 0.37, 0.5, 0.37, 0.75, 0.13, 0.75, 0.13, 0.5, 0.1408, 0.5, 0.1458, 0.7292, 0.3542, 0.7292, 0.3592, 0.5, 0.38, 0.5, 0.38, 0.75, 0.3785, 0.75, 0.3785, 0.5, 0.3785, 0.5, 0.3785, 0.75, 0.3771, 0.75, 0.3771, 0.5, 0.3771, 0.5, 0.3771, 0.75, 0.3729, 0.75, 0.3729, 0.5, 0.3729, 0.5, 0.3729, 0.75, 0.3715, 0.75, 0.3715, 0.5, 0.3715, 0.5, 0.3715, 0.75, 0.37, 0.75, 0.37, 0.5, 0.38, 0.5, 0.62, 0.5, 0.62, 0.75, 0.38, 0.75, 0.13, 0.5, 0.13, 0.75, 0.1285, 0.75, 0.1285, 0.5, 0.1285, 0.5, 0.1285, 0.75, 0.1271, 0.75, 0.1271, 0.5, 0.1271, 0.5, 0.1271, 0.75, 0.125, 0.75, 0.125, 0.5, 0.375, 0.25, 0.375, 0.0, 0.3785, 0.0, 0.3785, 0.25, 0.3785, 0.25, 0.3785, 0.0, 0.38, 0.0, 0.38, 0.25, 0.62, 0.25, 0.62, 0.0, 0.6215, 0.0, 0.6215, 0.25, 0.6215, 0.25, 0.6215, 0.0, 0.625, 0.0, 0.625, 0.25, 0.875, 0.5, 0.875, 0.75, 0.8729, 0.75, 0.8729, 0.5, 0.8729, 0.5, 0.8729, 0.75, 0.8715, 0.75, 0.8715, 0.5, 0.8715, 0.5, 0.8715, 0.75, 0.87, 0.75, 0.87, 0.5, 0.38, 0.0, 0.62, 0.0, 0.62, 0.25, 0.38, 0.25, 0.63, 0.5, 0.63, 0.75, 0.6285, 0.75, 0.6285, 0.5, 0.6285, 0.5, 0.6285, 0.75, 0.6271, 0.75, 0.6271, 0.5, 0.6271, 0.5, 0.6271, 0.75, 0.6229, 0.75, 0.6229, 0.5, 0.6229, 0.5, 0.6229, 0.75, 0.6215, 0.75, 0.6215, 0.5, 0.6215, 0.5, 0.6215, 0.75, 0.62, 0.75, 0.62, 0.5, 0.375, 0.255, 0.3752, 0.2535, 0.376, 0.2521, 0.3771, 0.251, 0.3785, 0.2502, 0.38, 0.25, 0.62, 0.25, 0.6215, 0.2502, 0.6229, 0.251, 0.624, 0.2521, 0.6248, 0.2535, 0.625, 0.255, 0.625, 0.2658, 0.6248, 0.2674, 0.624, 0.2688, 0.6229, 0.2699, 0.6215, 0.2706, 0.62, 0.2708, 0.38, 0.2708, 0.3785, 0.2706, 0.3771, 0.2699, 0.376, 0.2688, 0.3752, 0.2674, 0.375, 0.2658, 0.62, 0.0, 0.62, 0.2372, 0.6215, 0.2372, 0.621, 0.0, 0.621, 0.0, 0.6215, 0.2372, 0.625, 0.2372, 0.625, 0.0, 0.8542, 0.7292, 0.8542, 0.5, 0.8562, 0.5, 0.8542, 0.7292, 0.8542, 0.7292, 0.8562, 0.5, 0.8576, 0.5, 0.8542, 0.7292, 0.8542, 0.7292, 0.8576, 0.5, 0.8592, 0.5, 0.8542, 0.7292, 0.6458, 0.7292, 0.6408, 0.5, 0.6424, 0.5, 0.6458, 0.7292, 0.6458, 0.7292, 0.6424, 0.5, 0.6438, 0.5, 0.6458, 0.7292, 0.6458, 0.7292, 0.6438, 0.5, 0.6458, 0.5, 0.6458, 0.7292, 0.625, 0.75, 0.625, 0.5128, 0.6215, 0.5128, 0.621, 0.75, 0.621, 0.75, 0.6215, 0.5128, 0.62, 0.5128, 0.62, 0.75, 0.38, 0.2372, 0.62, 0.2372, 0.62, 0.0, 0.38, 0.0, 0.1458, 0.7292, 0.1408, 0.5, 0.1424, 0.5, 0.1458, 0.7292, 0.1458, 0.7292, 0.1424, 0.5, 0.1438, 0.5, 0.1458, 0.7292, 0.1458, 0.7292, 0.1438, 0.5, 0.1458, 0.5, 0.1458, 0.7292, 0.375, 0.0, 0.375, 0.2372, 0.3785, 0.2372, 0.379, 0.0, 0.379, 0.0, 0.3785, 0.2372, 0.38, 0.2372, 0.38, 0.0, 0.38, 0.75, 0.38, 0.5128, 0.3785, 0.5128, 0.379, 0.75, 0.379, 0.75, 0.3785, 0.5128, 0.375, 0.5128, 0.375, 0.75, 0.3542, 0.7292, 0.3542, 0.5, 0.3562, 0.5, 0.3542, 0.7292, 0.3542, 0.7292, 0.3562, 0.5, 0.3576, 0.5, 0.3542, 0.7292, 0.3542, 0.7292, 0.3576, 0.5, 0.3592, 0.5, 0.3542, 0.7292, 0.62, 1.0, 0.621, 1.0, 0.622, 1.0, 0.623, 1.0, 0.624, 1.0, 0.625, 1.0, 0.625, 0.75, 0.624, 0.75, 0.623, 0.75, 0.622, 0.75, 0.621, 0.75, 0.62, 0.75, 0.38, 0.75, 0.379, 0.75, 0.378, 0.75, 0.377, 0.75, 0.376, 0.75, 0.375, 0.75, 0.375, 1.0, 0.376, 1.0, 0.377, 1.0, 0.378, 1.0, 0.379, 1.0, 0.38, 1.0])
me_cube_005.materials.append(mat_body)
me_cube_005.use_mirror_vertex_groups = False
me_cube_005.update()
me_cube_006 = bpy.data.meshes.new('Cube.006')
me_cube_006.from_pydata([(1.0, 1.0, 1.0), (1.0, 1.0, -1.0), (1.0, -1.0, 1.0), (1.0, -1.0, -1.0), (-1.0, 1.0, 1.0), (-1.0, 1.0, -1.0), (-1.0, -1.0, 1.0), (-1.0, -1.0, -1.0)], [], [(0, 4, 6, 2), (3, 2, 6, 7), (7, 6, 4, 5), (5, 1, 3, 7), (1, 0, 2, 3), (5, 4, 0, 1)])
_uv = me_cube_006.uv_layers.new(name='UVMap')
_uv.uv.foreach_set('vector', [0.625, 0.5, 0.875, 0.5, 0.875, 0.75, 0.625, 0.75, 0.375, 0.75, 0.625, 0.75, 0.625, 1.0, 0.375, 1.0, 0.375, 0.0, 0.625, 0.0, 0.625, 0.25, 0.375, 0.25, 0.125, 0.5, 0.375, 0.5, 0.375, 0.75, 0.125, 0.75, 0.375, 0.5, 0.625, 0.5, 0.625, 0.75, 0.375, 0.75, 0.375, 0.25, 0.625, 0.25, 0.625, 0.5, 0.375, 0.5])
me_cube_006.materials.append(mat_pages)
me_cube_006.use_mirror_vertex_groups = False
me_cube_006.update()
me_cube_007 = bpy.data.meshes.new('Cube.007')
me_cube_007.from_pydata([(1.0, 1.0, -0.96), (0.96, 1.0, -1.0), (0.998, 1.0, -0.9724), (0.9924, 1.0, -0.9835), (0.9835, 1.0, -0.9924), (0.9724, 1.0, -0.998), (0.96, -1.0, -1.0), (1.0, -1.0, -0.96), (0.9724, -1.0, -0.998), (0.9835, -1.0, -0.9924), (0.9924, -1.0, -0.9835), (0.998, -1.0, -0.9724), (-0.96, 1.0, -1.0), (-1.0, 1.0, -0.96), (-0.9724, 1.0, -0.998), (-0.9835, 1.0, -0.9924), (-0.9924, 1.0, -0.9835), (-0.998, 1.0, -0.9724), (-1.0, -1.0, -0.96), (-0.96, -1.0, -1.0), (-0.998, -1.0, -0.9724), (-0.9924, -1.0, -0.9835), (-0.9835, -1.0, -0.9924), (-0.9724, -1.0, -0.998), (-1.0, 1.0, 0.96), (-0.96, 1.0, 1.0), (-0.998, 1.0, 0.9724), (-0.9924, 1.0, 0.9835), (-0.9835, 1.0, 0.9924), (-0.9724, 1.0, 0.998), (-0.96, -1.0, 1.0), (-1.0, -1.0, 0.96), (-0.9724, -1.0, 0.998), (-0.9835, -1.0, 0.9924), (-0.9924, -1.0, 0.9835), (-0.998, -1.0, 0.9724), (0.96, 1.0, 1.0), (1.0, 1.0, 0.96), (0.9724, 1.0, 0.998), (0.9835, 1.0, 0.9924), (0.9924, 1.0, 0.9835), (0.998, 1.0, 0.9724), (1.0, -1.0, 0.96), (0.96, -1.0, 1.0), (0.998, -1.0, 0.9724), (0.9924, -1.0, 0.9835), (0.9835, -1.0, 0.9924), (0.9724, -1.0, 0.998), (0.8333, -0.8336, 1.0), (0.8333, -0.8336, 0.96), (0.8333, -0.8336, 0.992), (0.8333, -0.8336, 0.984), (0.8333, -0.8336, 0.976), (0.8333, -0.8336, 0.968), (-0.8333, -0.8336, 0.96), (-0.8333, -0.8336, 1.0), (-0.8333, -0.8336, 0.968), (-0.8333, -0.8336, 0.976), (-0.8333, -0.8336, 0.984), (-0.8333, -0.8336, 0.992), (0.8333, 1.0, 0.96), (0.8733, 1.0, 1.0), (0.8353, 1.0, 0.9724), (0.841, 1.0, 0.9835), (0.8498, 1.0, 0.9924), (0.861, 1.0, 0.998), (-0.8733, 1.0, 1.0), (-0.8333, 1.0, 0.96), (-0.861, 1.0, 0.998), (-0.8498, 1.0, 0.9924), (-0.841, 1.0, 0.9835), (-0.8353, 1.0, 0.9724), (0.8333, -0.8336, -0.96), (0.8333, -0.8336, -1.0), (0.8333, -0.8336, -0.968), (0.8333, -0.8336, -0.976), (0.8333, -0.8336, -0.984), (0.8333, -0.8336, -0.992), (-0.8333, -0.8336, -1.0), (-0.8333, -0.8336, -0.96), (-0.8333, -0.8336, -0.992), (-0.8333, -0.8336, -0.984), (-0.8333, -0.8336, -0.976), (-0.8333, -0.8336, -0.968), (-0.8333, 1.0, -0.96), (-0.8733, 1.0, -1.0), (-0.8353, 1.0, -0.9724), (-0.841, 1.0, -0.9835), (-0.8498, 1.0, -0.9924), (-0.861, 1.0, -0.998), (0.8733, 1.0, -1.0), (0.8333, 1.0, -0.96), (0.861, 1.0, -0.998), (0.8498, 1.0, -0.9924), (0.841, 1.0, -0.9835), (0.8353, 1.0, -0.9724)], [], [(6, 8, 9, 10, 11, 7, 42, 44, 45, 46, 47, 43, 30, 32, 33, 34, 35, 31, 18, 20, 21, 22, 23, 19), (60, 62, 63, 64, 65, 61, 36, 38, 39, 40, 41, 37, 0, 2, 3, 4, 5, 1, 90, 92, 93, 94, 95, 91), (91, 72, 49, 60), (66, 25, 30, 43, 36, 61, 48, 55), (1, 6, 19, 12, 85, 78, 73, 90), (0, 7, 11, 2), (2, 11, 10, 3), (3, 10, 9, 4), (4, 9, 8, 5), (5, 8, 6, 1), (0, 37, 42, 7), (12, 19, 23, 14), (14, 23, 22, 15), (15, 22, 21, 16), (16, 21, 20, 17), (17, 20, 18, 13), (24, 31, 35, 26), (26, 35, 34, 27), (27, 34, 33, 28), (28, 33, 32, 29), (29, 32, 30, 25), (18, 31, 24, 13), (36, 43, 47, 38), (38, 47, 46, 39), (39, 46, 45, 40), (40, 45, 44, 41), (41, 44, 42, 37), (12, 14, 15, 16, 17, 13, 24, 26, 27, 28, 29, 25, 66, 68, 69, 70, 71, 67, 84, 86, 87, 88, 89, 85), (54, 67, 71, 56), (56, 71, 70, 57), (57, 70, 69, 58), (58, 69, 68, 59), (59, 68, 66, 55), (48, 61, 65, 50), (50, 65, 64, 51), (51, 64, 63, 52), (52, 63, 62, 53), (53, 62, 60, 49), (84, 67, 54, 79), (78, 85, 89, 80), (80, 89, 88, 81), (81, 88, 87, 82), (82, 87, 86, 83), (83, 86, 84, 79), (72, 91, 95, 74), (74, 95, 94, 75), (75, 94, 93, 76), (76, 93, 92, 77), (77, 92, 90, 73), (54, 56, 57, 58, 59, 55, 48, 50, 51, 52, 53, 49, 72, 74, 75, 76, 77, 73, 78, 80, 81, 82, 83, 79)])
_uv = me_cube_007.uv_layers.new(name='UVMap')
_uv.uv.foreach_set('vector', [0.375, 0.755, 0.3752, 0.7535, 0.376, 0.7521, 0.3771, 0.751, 0.3785, 0.7502, 0.38, 0.75, 0.62, 0.75, 0.6215, 0.7502, 0.6229, 0.751, 0.624, 0.7521, 0.6248, 0.7535, 0.625, 0.755, 0.625, 0.995, 0.6248, 0.9965, 0.624, 0.9979, 0.6229, 0.999, 0.6215, 0.9998, 0.62, 1.0, 0.38, 1.0, 0.3785, 0.9998, 0.3771, 0.999, 0.376, 0.9979, 0.3752, 0.9965, 0.375, 0.995, 0.62, 0.4792, 0.6215, 0.4794, 0.6229, 0.4801, 0.624, 0.4812, 0.6248, 0.4826, 0.625, 0.4842, 0.625, 0.495, 0.6248, 0.4965, 0.624, 0.4979, 0.6229, 0.499, 0.6215, 0.4998, 0.62, 0.5, 0.38, 0.5, 0.3785, 0.4998, 0.3771, 0.499, 0.376, 0.4979, 0.3752, 0.4965, 0.375, 0.495, 0.375, 0.4842, 0.3752, 0.4826, 0.376, 0.4812, 0.3771, 0.4801, 0.3785, 0.4794, 0.38, 0.4792, 0.38, 0.5128, 0.38, 0.75, 0.62, 0.75, 0.62, 0.5128, 0.8592, 0.5, 0.87, 0.5, 0.87, 0.75, 0.63, 0.75, 0.63, 0.5, 0.6408, 0.5, 0.6458, 0.7292, 0.8542, 0.7292, 0.37, 0.5, 0.37, 0.75, 0.13, 0.75, 0.13, 0.5, 0.1408, 0.5, 0.1458, 0.7292, 0.3542, 0.7292, 0.3592, 0.5, 0.38, 0.5, 0.38, 0.75, 0.3785, 0.75, 0.3785, 0.5, 0.3785, 0.5, 0.3785, 0.75, 0.3771, 0.75, 0.3771, 0.5, 0.3771, 0.5, 0.3771, 0.75, 0.3729, 0.75, 0.3729, 0.5, 0.3729, 0.5, 0.3729, 0.75, 0.3715, 0.75, 0.3715, 0.5, 0.3715, 0.5, 0.3715, 0.75, 0.37, 0.75, 0.37, 0.5, 0.38, 0.5, 0.62, 0.5, 0.62, 0.75, 0.38, 0.75, 0.13, 0.5, 0.13, 0.75, 0.1285, 0.75, 0.1285, 0.5, 0.1285, 0.5, 0.1285, 0.75, 0.1271, 0.75, 0.1271, 0.5, 0.1271, 0.5, 0.1271, 0.75, 0.125, 0.75, 0.125, 0.5, 0.375, 0.25, 0.375, 0.0, 0.3785, 0.0, 0.3785, 0.25, 0.3785, 0.25, 0.3785, 0.0, 0.38, 0.0, 0.38, 0.25, 0.62, 0.25, 0.62, 0.0, 0.6215, 0.0, 0.6215, 0.25, 0.6215, 0.25, 0.6215, 0.0, 0.625, 0.0, 0.625, 0.25, 0.875, 0.5, 0.875, 0.75, 0.8729, 0.75, 0.8729, 0.5, 0.8729, 0.5, 0.8729, 0.75, 0.8715, 0.75, 0.8715, 0.5, 0.8715, 0.5, 0.8715, 0.75, 0.87, 0.75, 0.87, 0.5, 0.38, 0.0, 0.62, 0.0, 0.62, 0.25, 0.38, 0.25, 0.63, 0.5, 0.63, 0.75, 0.6285, 0.75, 0.6285, 0.5, 0.6285, 0.5, 0.6285, 0.75, 0.6271, 0.75, 0.6271, 0.5, 0.6271, 0.5, 0.6271, 0.75, 0.6229, 0.75, 0.6229, 0.5, 0.6229, 0.5, 0.6229, 0.75, 0.6215, 0.75, 0.6215, 0.5, 0.6215, 0.5, 0.6215, 0.75, 0.62, 0.75, 0.62, 0.5, 0.375, 0.255, 0.3752, 0.2535, 0.376, 0.2521, 0.3771, 0.251, 0.3785, 0.2502, 0.38, 0.25, 0.62, 0.25, 0.6215, 0.2502, 0.6229, 0.251, 0.624, 0.2521, 0.6248, 0.2535, 0.625, 0.255, 0.625, 0.2658, 0.6248, 0.2674, 0.624, 0.2688, 0.6229, 0.2699, 0.6215, 0.2706, 0.62, 0.2708, 0.38, 0.2708, 0.3785, 0.2706, 0.3771, 0.2699, 0.376, 0.2688, 0.3752, 0.2674, 0.375, 0.2658, 0.62, 0.0, 0.62, 0.2372, 0.6215, 0.2372, 0.621, 0.0, 0.621, 0.0, 0.6215, 0.2372, 0.625, 0.2372, 0.625, 0.0, 0.8542, 0.7292, 0.8542, 0.5, 0.8562, 0.5, 0.8542, 0.7292, 0.8542, 0.7292, 0.8562, 0.5, 0.8576, 0.5, 0.8542, 0.7292, 0.8542, 0.7292, 0.8576, 0.5, 0.8592, 0.5, 0.8542, 0.7292, 0.6458, 0.7292, 0.6408, 0.5, 0.6424, 0.5, 0.6458, 0.7292, 0.6458, 0.7292, 0.6424, 0.5, 0.6438, 0.5, 0.6458, 0.7292, 0.6458, 0.7292, 0.6438, 0.5, 0.6458, 0.5, 0.6458, 0.7292, 0.625, 0.75, 0.625, 0.5128, 0.6215, 0.5128, 0.621, 0.75, 0.621, 0.75, 0.6215, 0.5128, 0.62, 0.5128, 0.62, 0.75, 0.38, 0.2372, 0.62, 0.2372, 0.62, 0.0, 0.38, 0.0, 0.1458, 0.7292, 0.1408, 0.5, 0.1424, 0.5, 0.1458, 0.7292, 0.1458, 0.7292, 0.1424, 0.5, 0.1438, 0.5, 0.1458, 0.7292, 0.1458, 0.7292, 0.1438, 0.5, 0.1458, 0.5, 0.1458, 0.7292, 0.375, 0.0, 0.375, 0.2372, 0.3785, 0.2372, 0.379, 0.0, 0.379, 0.0, 0.3785, 0.2372, 0.38, 0.2372, 0.38, 0.0, 0.38, 0.75, 0.38, 0.5128, 0.3785, 0.5128, 0.379, 0.75, 0.379, 0.75, 0.3785, 0.5128, 0.375, 0.5128, 0.375, 0.75, 0.3542, 0.7292, 0.3542, 0.5, 0.3562, 0.5, 0.3542, 0.7292, 0.3542, 0.7292, 0.3562, 0.5, 0.3576, 0.5, 0.3542, 0.7292, 0.3542, 0.7292, 0.3576, 0.5, 0.3592, 0.5, 0.3542, 0.7292, 0.62, 1.0, 0.621, 1.0, 0.622, 1.0, 0.623, 1.0, 0.624, 1.0, 0.625, 1.0, 0.625, 0.75, 0.624, 0.75, 0.623, 0.75, 0.622, 0.75, 0.621, 0.75, 0.62, 0.75, 0.38, 0.75, 0.379, 0.75, 0.378, 0.75, 0.377, 0.75, 0.376, 0.75, 0.375, 0.75, 0.375, 1.0, 0.376, 1.0, 0.377, 1.0, 0.378, 1.0, 0.379, 1.0, 0.38, 1.0])
me_cube_007.materials.append(mat_light)
me_cube_007.use_mirror_vertex_groups = False
me_cube_007.update()
me_cube_008 = bpy.data.meshes.new('Cube.008')
me_cube_008.from_pydata([(1.0, 1.0, 1.0), (1.0, 1.0, -1.0), (1.0, -1.0, 1.0), (1.0, -1.0, -1.0), (-1.0, 1.0, 1.0), (-1.0, 1.0, -1.0), (-1.0, -1.0, 1.0), (-1.0, -1.0, -1.0)], [], [(0, 4, 6, 2), (3, 2, 6, 7), (7, 6, 4, 5), (5, 1, 3, 7), (1, 0, 2, 3), (5, 4, 0, 1)])
_uv = me_cube_008.uv_layers.new(name='UVMap')
_uv.uv.foreach_set('vector', [0.625, 0.5, 0.875, 0.5, 0.875, 0.75, 0.625, 0.75, 0.375, 0.75, 0.625, 0.75, 0.625, 1.0, 0.375, 1.0, 0.375, 0.0, 0.625, 0.0, 0.625, 0.25, 0.375, 0.25, 0.125, 0.5, 0.375, 0.5, 0.375, 0.75, 0.125, 0.75, 0.375, 0.5, 0.625, 0.5, 0.625, 0.75, 0.375, 0.75, 0.375, 0.25, 0.625, 0.25, 0.625, 0.5, 0.375, 0.5])
me_cube_008.materials.append(mat_pages)
me_cube_008.use_mirror_vertex_groups = False
me_cube_008.update()
me_cube_009 = bpy.data.meshes.new('Cube.009')
me_cube_009.from_pydata([(1.0, 1.0, -0.96), (0.96, 1.0, -1.0), (0.998, 1.0, -0.9724), (0.9924, 1.0, -0.9835), (0.9835, 1.0, -0.9924), (0.9724, 1.0, -0.998), (0.96, -1.0, -1.0), (1.0, -1.0, -0.96), (0.9724, -1.0, -0.998), (0.9835, -1.0, -0.9924), (0.9924, -1.0, -0.9835), (0.998, -1.0, -0.9724), (-0.96, 1.0, -1.0), (-1.0, 1.0, -0.96), (-0.9724, 1.0, -0.998), (-0.9835, 1.0, -0.9924), (-0.9924, 1.0, -0.9835), (-0.998, 1.0, -0.9724), (-1.0, -1.0, -0.96), (-0.96, -1.0, -1.0), (-0.998, -1.0, -0.9724), (-0.9924, -1.0, -0.9835), (-0.9835, -1.0, -0.9924), (-0.9724, -1.0, -0.998), (-1.0, 1.0, 0.96), (-0.96, 1.0, 1.0), (-0.998, 1.0, 0.9724), (-0.9924, 1.0, 0.9835), (-0.9835, 1.0, 0.9924), (-0.9724, 1.0, 0.998), (-0.96, -1.0, 1.0), (-1.0, -1.0, 0.96), (-0.9724, -1.0, 0.998), (-0.9835, -1.0, 0.9924), (-0.9924, -1.0, 0.9835), (-0.998, -1.0, 0.9724), (0.96, 1.0, 1.0), (1.0, 1.0, 0.96), (0.9724, 1.0, 0.998), (0.9835, 1.0, 0.9924), (0.9924, 1.0, 0.9835), (0.998, 1.0, 0.9724), (1.0, -1.0, 0.96), (0.96, -1.0, 1.0), (0.998, -1.0, 0.9724), (0.9924, -1.0, 0.9835), (0.9835, -1.0, 0.9924), (0.9724, -1.0, 0.998), (0.8333, -0.8336, 1.0), (0.8333, -0.8336, 0.96), (0.8333, -0.8336, 0.992), (0.8333, -0.8336, 0.984), (0.8333, -0.8336, 0.976), (0.8333, -0.8336, 0.968), (-0.8333, -0.8336, 0.96), (-0.8333, -0.8336, 1.0), (-0.8333, -0.8336, 0.968), (-0.8333, -0.8336, 0.976), (-0.8333, -0.8336, 0.984), (-0.8333, -0.8336, 0.992), (0.8333, 1.0, 0.96), (0.8733, 1.0, 1.0), (0.8353, 1.0, 0.9724), (0.841, 1.0, 0.9835), (0.8498, 1.0, 0.9924), (0.861, 1.0, 0.998), (-0.8733, 1.0, 1.0), (-0.8333, 1.0, 0.96), (-0.861, 1.0, 0.998), (-0.8498, 1.0, 0.9924), (-0.841, 1.0, 0.9835), (-0.8353, 1.0, 0.9724), (0.8333, -0.8336, -0.96), (0.8333, -0.8336, -1.0), (0.8333, -0.8336, -0.968), (0.8333, -0.8336, -0.976), (0.8333, -0.8336, -0.984), (0.8333, -0.8336, -0.992), (-0.8333, -0.8336, -1.0), (-0.8333, -0.8336, -0.96), (-0.8333, -0.8336, -0.992), (-0.8333, -0.8336, -0.984), (-0.8333, -0.8336, -0.976), (-0.8333, -0.8336, -0.968), (-0.8333, 1.0, -0.96), (-0.8733, 1.0, -1.0), (-0.8353, 1.0, -0.9724), (-0.841, 1.0, -0.9835), (-0.8498, 1.0, -0.9924), (-0.861, 1.0, -0.998), (0.8733, 1.0, -1.0), (0.8333, 1.0, -0.96), (0.861, 1.0, -0.998), (0.8498, 1.0, -0.9924), (0.841, 1.0, -0.9835), (0.8353, 1.0, -0.9724)], [], [(6, 8, 9, 10, 11, 7, 42, 44, 45, 46, 47, 43, 30, 32, 33, 34, 35, 31, 18, 20, 21, 22, 23, 19), (60, 62, 63, 64, 65, 61, 36, 38, 39, 40, 41, 37, 0, 2, 3, 4, 5, 1, 90, 92, 93, 94, 95, 91), (91, 72, 49, 60), (66, 25, 30, 43, 36, 61, 48, 55), (1, 6, 19, 12, 85, 78, 73, 90), (0, 7, 11, 2), (2, 11, 10, 3), (3, 10, 9, 4), (4, 9, 8, 5), (5, 8, 6, 1), (0, 37, 42, 7), (12, 19, 23, 14), (14, 23, 22, 15), (15, 22, 21, 16), (16, 21, 20, 17), (17, 20, 18, 13), (24, 31, 35, 26), (26, 35, 34, 27), (27, 34, 33, 28), (28, 33, 32, 29), (29, 32, 30, 25), (18, 31, 24, 13), (36, 43, 47, 38), (38, 47, 46, 39), (39, 46, 45, 40), (40, 45, 44, 41), (41, 44, 42, 37), (12, 14, 15, 16, 17, 13, 24, 26, 27, 28, 29, 25, 66, 68, 69, 70, 71, 67, 84, 86, 87, 88, 89, 85), (54, 67, 71, 56), (56, 71, 70, 57), (57, 70, 69, 58), (58, 69, 68, 59), (59, 68, 66, 55), (48, 61, 65, 50), (50, 65, 64, 51), (51, 64, 63, 52), (52, 63, 62, 53), (53, 62, 60, 49), (84, 67, 54, 79), (78, 85, 89, 80), (80, 89, 88, 81), (81, 88, 87, 82), (82, 87, 86, 83), (83, 86, 84, 79), (72, 91, 95, 74), (74, 95, 94, 75), (75, 94, 93, 76), (76, 93, 92, 77), (77, 92, 90, 73), (54, 56, 57, 58, 59, 55, 48, 50, 51, 52, 53, 49, 72, 74, 75, 76, 77, 73, 78, 80, 81, 82, 83, 79)])
_uv = me_cube_009.uv_layers.new(name='UVMap')
_uv.uv.foreach_set('vector', [0.375, 0.755, 0.3752, 0.7535, 0.376, 0.7521, 0.3771, 0.751, 0.3785, 0.7502, 0.38, 0.75, 0.62, 0.75, 0.6215, 0.7502, 0.6229, 0.751, 0.624, 0.7521, 0.6248, 0.7535, 0.625, 0.755, 0.625, 0.995, 0.6248, 0.9965, 0.624, 0.9979, 0.6229, 0.999, 0.6215, 0.9998, 0.62, 1.0, 0.38, 1.0, 0.3785, 0.9998, 0.3771, 0.999, 0.376, 0.9979, 0.3752, 0.9965, 0.375, 0.995, 0.62, 0.4792, 0.6215, 0.4794, 0.6229, 0.4801, 0.624, 0.4812, 0.6248, 0.4826, 0.625, 0.4842, 0.625, 0.495, 0.6248, 0.4965, 0.624, 0.4979, 0.6229, 0.499, 0.6215, 0.4998, 0.62, 0.5, 0.38, 0.5, 0.3785, 0.4998, 0.3771, 0.499, 0.376, 0.4979, 0.3752, 0.4965, 0.375, 0.495, 0.375, 0.4842, 0.3752, 0.4826, 0.376, 0.4812, 0.3771, 0.4801, 0.3785, 0.4794, 0.38, 0.4792, 0.38, 0.5128, 0.38, 0.75, 0.62, 0.75, 0.62, 0.5128, 0.8592, 0.5, 0.87, 0.5, 0.87, 0.75, 0.63, 0.75, 0.63, 0.5, 0.6408, 0.5, 0.6458, 0.7292, 0.8542, 0.7292, 0.37, 0.5, 0.37, 0.75, 0.13, 0.75, 0.13, 0.5, 0.1408, 0.5, 0.1458, 0.7292, 0.3542, 0.7292, 0.3592, 0.5, 0.38, 0.5, 0.38, 0.75, 0.3785, 0.75, 0.3785, 0.5, 0.3785, 0.5, 0.3785, 0.75, 0.3771, 0.75, 0.3771, 0.5, 0.3771, 0.5, 0.3771, 0.75, 0.3729, 0.75, 0.3729, 0.5, 0.3729, 0.5, 0.3729, 0.75, 0.3715, 0.75, 0.3715, 0.5, 0.3715, 0.5, 0.3715, 0.75, 0.37, 0.75, 0.37, 0.5, 0.38, 0.5, 0.62, 0.5, 0.62, 0.75, 0.38, 0.75, 0.13, 0.5, 0.13, 0.75, 0.1285, 0.75, 0.1285, 0.5, 0.1285, 0.5, 0.1285, 0.75, 0.1271, 0.75, 0.1271, 0.5, 0.1271, 0.5, 0.1271, 0.75, 0.125, 0.75, 0.125, 0.5, 0.375, 0.25, 0.375, 0.0, 0.3785, 0.0, 0.3785, 0.25, 0.3785, 0.25, 0.3785, 0.0, 0.38, 0.0, 0.38, 0.25, 0.62, 0.25, 0.62, 0.0, 0.6215, 0.0, 0.6215, 0.25, 0.6215, 0.25, 0.6215, 0.0, 0.625, 0.0, 0.625, 0.25, 0.875, 0.5, 0.875, 0.75, 0.8729, 0.75, 0.8729, 0.5, 0.8729, 0.5, 0.8729, 0.75, 0.8715, 0.75, 0.8715, 0.5, 0.8715, 0.5, 0.8715, 0.75, 0.87, 0.75, 0.87, 0.5, 0.38, 0.0, 0.62, 0.0, 0.62, 0.25, 0.38, 0.25, 0.63, 0.5, 0.63, 0.75, 0.6285, 0.75, 0.6285, 0.5, 0.6285, 0.5, 0.6285, 0.75, 0.6271, 0.75, 0.6271, 0.5, 0.6271, 0.5, 0.6271, 0.75, 0.6229, 0.75, 0.6229, 0.5, 0.6229, 0.5, 0.6229, 0.75, 0.6215, 0.75, 0.6215, 0.5, 0.6215, 0.5, 0.6215, 0.75, 0.62, 0.75, 0.62, 0.5, 0.375, 0.255, 0.3752, 0.2535, 0.376, 0.2521, 0.3771, 0.251, 0.3785, 0.2502, 0.38, 0.25, 0.62, 0.25, 0.6215, 0.2502, 0.6229, 0.251, 0.624, 0.2521, 0.6248, 0.2535, 0.625, 0.255, 0.625, 0.2658, 0.6248, 0.2674, 0.624, 0.2688, 0.6229, 0.2699, 0.6215, 0.2706, 0.62, 0.2708, 0.38, 0.2708, 0.3785, 0.2706, 0.3771, 0.2699, 0.376, 0.2688, 0.3752, 0.2674, 0.375, 0.2658, 0.62, 0.0, 0.62, 0.2372, 0.6215, 0.2372, 0.621, 0.0, 0.621, 0.0, 0.6215, 0.2372, 0.625, 0.2372, 0.625, 0.0, 0.8542, 0.7292, 0.8542, 0.5, 0.8562, 0.5, 0.8542, 0.7292, 0.8542, 0.7292, 0.8562, 0.5, 0.8576, 0.5, 0.8542, 0.7292, 0.8542, 0.7292, 0.8576, 0.5, 0.8592, 0.5, 0.8542, 0.7292, 0.6458, 0.7292, 0.6408, 0.5, 0.6424, 0.5, 0.6458, 0.7292, 0.6458, 0.7292, 0.6424, 0.5, 0.6438, 0.5, 0.6458, 0.7292, 0.6458, 0.7292, 0.6438, 0.5, 0.6458, 0.5, 0.6458, 0.7292, 0.625, 0.75, 0.625, 0.5128, 0.6215, 0.5128, 0.621, 0.75, 0.621, 0.75, 0.6215, 0.5128, 0.62, 0.5128, 0.62, 0.75, 0.38, 0.2372, 0.62, 0.2372, 0.62, 0.0, 0.38, 0.0, 0.1458, 0.7292, 0.1408, 0.5, 0.1424, 0.5, 0.1458, 0.7292, 0.1458, 0.7292, 0.1424, 0.5, 0.1438, 0.5, 0.1458, 0.7292, 0.1458, 0.7292, 0.1438, 0.5, 0.1458, 0.5, 0.1458, 0.7292, 0.375, 0.0, 0.375, 0.2372, 0.3785, 0.2372, 0.379, 0.0, 0.379, 0.0, 0.3785, 0.2372, 0.38, 0.2372, 0.38, 0.0, 0.38, 0.75, 0.38, 0.5128, 0.3785, 0.5128, 0.379, 0.75, 0.379, 0.75, 0.3785, 0.5128, 0.375, 0.5128, 0.375, 0.75, 0.3542, 0.7292, 0.3542, 0.5, 0.3562, 0.5, 0.3542, 0.7292, 0.3542, 0.7292, 0.3562, 0.5, 0.3576, 0.5, 0.3542, 0.7292, 0.3542, 0.7292, 0.3576, 0.5, 0.3592, 0.5, 0.3542, 0.7292, 0.62, 1.0, 0.621, 1.0, 0.622, 1.0, 0.623, 1.0, 0.624, 1.0, 0.625, 1.0, 0.625, 0.75, 0.624, 0.75, 0.623, 0.75, 0.622, 0.75, 0.621, 0.75, 0.62, 0.75, 0.38, 0.75, 0.379, 0.75, 0.378, 0.75, 0.377, 0.75, 0.376, 0.75, 0.375, 0.75, 0.375, 1.0, 0.376, 1.0, 0.377, 1.0, 0.378, 1.0, 0.379, 1.0, 0.38, 1.0])
me_cube_009.materials.append(mat_yellow)
me_cube_009.use_mirror_vertex_groups = False
me_cube_009.update()
me_cube_010 = bpy.data.meshes.new('Cube.010')
me_cube_010.from_pydata([(1.0, 1.0, 1.0), (1.0, 1.0, -1.0), (1.0, -1.0, 1.0), (1.0, -1.0, -1.0), (-1.0, 1.0, 1.0), (-1.0, 1.0, -1.0), (-1.0, -1.0, 1.0), (-1.0, -1.0, -1.0)], [], [(0, 4, 6, 2), (3, 2, 6, 7), (7, 6, 4, 5), (5, 1, 3, 7), (1, 0, 2, 3), (5, 4, 0, 1)])
_uv = me_cube_010.uv_layers.new(name='UVMap')
_uv.uv.foreach_set('vector', [0.625, 0.5, 0.875, 0.5, 0.875, 0.75, 0.625, 0.75, 0.375, 0.75, 0.625, 0.75, 0.625, 1.0, 0.375, 1.0, 0.375, 0.0, 0.625, 0.0, 0.625, 0.25, 0.375, 0.25, 0.125, 0.5, 0.375, 0.5, 0.375, 0.75, 0.125, 0.75, 0.375, 0.5, 0.625, 0.5, 0.625, 0.75, 0.375, 0.75, 0.375, 0.25, 0.625, 0.25, 0.625, 0.5, 0.375, 0.5])
me_cube_010.materials.append(mat_pages)
me_cube_010.use_mirror_vertex_groups = False
me_cube_010.update()
me_cube_011 = bpy.data.meshes.new('Cube.011')
me_cube_011.from_pydata([(1.0, 1.0, -0.96), (0.96, 1.0, -1.0), (0.998, 1.0, -0.9724), (0.9924, 1.0, -0.9835), (0.9835, 1.0, -0.9924), (0.9724, 1.0, -0.998), (0.96, -1.0, -1.0), (1.0, -1.0, -0.96), (0.9724, -1.0, -0.998), (0.9835, -1.0, -0.9924), (0.9924, -1.0, -0.9835), (0.998, -1.0, -0.9724), (-0.96, 1.0, -1.0), (-1.0, 1.0, -0.96), (-0.9724, 1.0, -0.998), (-0.9835, 1.0, -0.9924), (-0.9924, 1.0, -0.9835), (-0.998, 1.0, -0.9724), (-1.0, -1.0, -0.96), (-0.96, -1.0, -1.0), (-0.998, -1.0, -0.9724), (-0.9924, -1.0, -0.9835), (-0.9835, -1.0, -0.9924), (-0.9724, -1.0, -0.998), (-1.0, 1.0, 0.96), (-0.96, 1.0, 1.0), (-0.998, 1.0, 0.9724), (-0.9924, 1.0, 0.9835), (-0.9835, 1.0, 0.9924), (-0.9724, 1.0, 0.998), (-0.96, -1.0, 1.0), (-1.0, -1.0, 0.96), (-0.9724, -1.0, 0.998), (-0.9835, -1.0, 0.9924), (-0.9924, -1.0, 0.9835), (-0.998, -1.0, 0.9724), (0.96, 1.0, 1.0), (1.0, 1.0, 0.96), (0.9724, 1.0, 0.998), (0.9835, 1.0, 0.9924), (0.9924, 1.0, 0.9835), (0.998, 1.0, 0.9724), (1.0, -1.0, 0.96), (0.96, -1.0, 1.0), (0.998, -1.0, 0.9724), (0.9924, -1.0, 0.9835), (0.9835, -1.0, 0.9924), (0.9724, -1.0, 0.998), (0.8333, -0.8336, 1.0), (0.8333, -0.8336, 0.96), (0.8333, -0.8336, 0.992), (0.8333, -0.8336, 0.984), (0.8333, -0.8336, 0.976), (0.8333, -0.8336, 0.968), (-0.8333, -0.8336, 0.96), (-0.8333, -0.8336, 1.0), (-0.8333, -0.8336, 0.968), (-0.8333, -0.8336, 0.976), (-0.8333, -0.8336, 0.984), (-0.8333, -0.8336, 0.992), (0.8333, 1.0, 0.96), (0.8733, 1.0, 1.0), (0.8353, 1.0, 0.9724), (0.841, 1.0, 0.9835), (0.8498, 1.0, 0.9924), (0.861, 1.0, 0.998), (-0.8733, 1.0, 1.0), (-0.8333, 1.0, 0.96), (-0.861, 1.0, 0.998), (-0.8498, 1.0, 0.9924), (-0.841, 1.0, 0.9835), (-0.8353, 1.0, 0.9724), (0.8333, -0.8336, -0.96), (0.8333, -0.8336, -1.0), (0.8333, -0.8336, -0.968), (0.8333, -0.8336, -0.976), (0.8333, -0.8336, -0.984), (0.8333, -0.8336, -0.992), (-0.8333, -0.8336, -1.0), (-0.8333, -0.8336, -0.96), (-0.8333, -0.8336, -0.992), (-0.8333, -0.8336, -0.984), (-0.8333, -0.8336, -0.976), (-0.8333, -0.8336, -0.968), (-0.8333, 1.0, -0.96), (-0.8733, 1.0, -1.0), (-0.8353, 1.0, -0.9724), (-0.841, 1.0, -0.9835), (-0.8498, 1.0, -0.9924), (-0.861, 1.0, -0.998), (0.8733, 1.0, -1.0), (0.8333, 1.0, -0.96), (0.861, 1.0, -0.998), (0.8498, 1.0, -0.9924), (0.841, 1.0, -0.9835), (0.8353, 1.0, -0.9724)], [], [(6, 8, 9, 10, 11, 7, 42, 44, 45, 46, 47, 43, 30, 32, 33, 34, 35, 31, 18, 20, 21, 22, 23, 19), (60, 62, 63, 64, 65, 61, 36, 38, 39, 40, 41, 37, 0, 2, 3, 4, 5, 1, 90, 92, 93, 94, 95, 91), (91, 72, 49, 60), (66, 25, 30, 43, 36, 61, 48, 55), (1, 6, 19, 12, 85, 78, 73, 90), (0, 7, 11, 2), (2, 11, 10, 3), (3, 10, 9, 4), (4, 9, 8, 5), (5, 8, 6, 1), (0, 37, 42, 7), (12, 19, 23, 14), (14, 23, 22, 15), (15, 22, 21, 16), (16, 21, 20, 17), (17, 20, 18, 13), (24, 31, 35, 26), (26, 35, 34, 27), (27, 34, 33, 28), (28, 33, 32, 29), (29, 32, 30, 25), (18, 31, 24, 13), (36, 43, 47, 38), (38, 47, 46, 39), (39, 46, 45, 40), (40, 45, 44, 41), (41, 44, 42, 37), (12, 14, 15, 16, 17, 13, 24, 26, 27, 28, 29, 25, 66, 68, 69, 70, 71, 67, 84, 86, 87, 88, 89, 85), (54, 67, 71, 56), (56, 71, 70, 57), (57, 70, 69, 58), (58, 69, 68, 59), (59, 68, 66, 55), (48, 61, 65, 50), (50, 65, 64, 51), (51, 64, 63, 52), (52, 63, 62, 53), (53, 62, 60, 49), (84, 67, 54, 79), (78, 85, 89, 80), (80, 89, 88, 81), (81, 88, 87, 82), (82, 87, 86, 83), (83, 86, 84, 79), (72, 91, 95, 74), (74, 95, 94, 75), (75, 94, 93, 76), (76, 93, 92, 77), (77, 92, 90, 73), (54, 56, 57, 58, 59, 55, 48, 50, 51, 52, 53, 49, 72, 74, 75, 76, 77, 73, 78, 80, 81, 82, 83, 79)])
_uv = me_cube_011.uv_layers.new(name='UVMap')
_uv.uv.foreach_set('vector', [0.375, 0.755, 0.3752, 0.7535, 0.376, 0.7521, 0.3771, 0.751, 0.3785, 0.7502, 0.38, 0.75, 0.62, 0.75, 0.6215, 0.7502, 0.6229, 0.751, 0.624, 0.7521, 0.6248, 0.7535, 0.625, 0.755, 0.625, 0.995, 0.6248, 0.9965, 0.624, 0.9979, 0.6229, 0.999, 0.6215, 0.9998, 0.62, 1.0, 0.38, 1.0, 0.3785, 0.9998, 0.3771, 0.999, 0.376, 0.9979, 0.3752, 0.9965, 0.375, 0.995, 0.62, 0.4792, 0.6215, 0.4794, 0.6229, 0.4801, 0.624, 0.4812, 0.6248, 0.4826, 0.625, 0.4842, 0.625, 0.495, 0.6248, 0.4965, 0.624, 0.4979, 0.6229, 0.499, 0.6215, 0.4998, 0.62, 0.5, 0.38, 0.5, 0.3785, 0.4998, 0.3771, 0.499, 0.376, 0.4979, 0.3752, 0.4965, 0.375, 0.495, 0.375, 0.4842, 0.3752, 0.4826, 0.376, 0.4812, 0.3771, 0.4801, 0.3785, 0.4794, 0.38, 0.4792, 0.38, 0.5128, 0.38, 0.75, 0.62, 0.75, 0.62, 0.5128, 0.8592, 0.5, 0.87, 0.5, 0.87, 0.75, 0.63, 0.75, 0.63, 0.5, 0.6408, 0.5, 0.6458, 0.7292, 0.8542, 0.7292, 0.37, 0.5, 0.37, 0.75, 0.13, 0.75, 0.13, 0.5, 0.1408, 0.5, 0.1458, 0.7292, 0.3542, 0.7292, 0.3592, 0.5, 0.38, 0.5, 0.38, 0.75, 0.3785, 0.75, 0.3785, 0.5, 0.3785, 0.5, 0.3785, 0.75, 0.3771, 0.75, 0.3771, 0.5, 0.3771, 0.5, 0.3771, 0.75, 0.3729, 0.75, 0.3729, 0.5, 0.3729, 0.5, 0.3729, 0.75, 0.3715, 0.75, 0.3715, 0.5, 0.3715, 0.5, 0.3715, 0.75, 0.37, 0.75, 0.37, 0.5, 0.38, 0.5, 0.62, 0.5, 0.62, 0.75, 0.38, 0.75, 0.13, 0.5, 0.13, 0.75, 0.1285, 0.75, 0.1285, 0.5, 0.1285, 0.5, 0.1285, 0.75, 0.1271, 0.75, 0.1271, 0.5, 0.1271, 0.5, 0.1271, 0.75, 0.125, 0.75, 0.125, 0.5, 0.375, 0.25, 0.375, 0.0, 0.3785, 0.0, 0.3785, 0.25, 0.3785, 0.25, 0.3785, 0.0, 0.38, 0.0, 0.38, 0.25, 0.62, 0.25, 0.62, 0.0, 0.6215, 0.0, 0.6215, 0.25, 0.6215, 0.25, 0.6215, 0.0, 0.625, 0.0, 0.625, 0.25, 0.875, 0.5, 0.875, 0.75, 0.8729, 0.75, 0.8729, 0.5, 0.8729, 0.5, 0.8729, 0.75, 0.8715, 0.75, 0.8715, 0.5, 0.8715, 0.5, 0.8715, 0.75, 0.87, 0.75, 0.87, 0.5, 0.38, 0.0, 0.62, 0.0, 0.62, 0.25, 0.38, 0.25, 0.63, 0.5, 0.63, 0.75, 0.6285, 0.75, 0.6285, 0.5, 0.6285, 0.5, 0.6285, 0.75, 0.6271, 0.75, 0.6271, 0.5, 0.6271, 0.5, 0.6271, 0.75, 0.6229, 0.75, 0.6229, 0.5, 0.6229, 0.5, 0.6229, 0.75, 0.6215, 0.75, 0.6215, 0.5, 0.6215, 0.5, 0.6215, 0.75, 0.62, 0.75, 0.62, 0.5, 0.375, 0.255, 0.3752, 0.2535, 0.376, 0.2521, 0.3771, 0.251, 0.3785, 0.2502, 0.38, 0.25, 0.62, 0.25, 0.6215, 0.2502, 0.6229, 0.251, 0.624, 0.2521, 0.6248, 0.2535, 0.625, 0.255, 0.625, 0.2658, 0.6248, 0.2674, 0.624, 0.2688, 0.6229, 0.2699, 0.6215, 0.2706, 0.62, 0.2708, 0.38, 0.2708, 0.3785, 0.2706, 0.3771, 0.2699, 0.376, 0.2688, 0.3752, 0.2674, 0.375, 0.2658, 0.62, 0.0, 0.62, 0.2372, 0.6215, 0.2372, 0.621, 0.0, 0.621, 0.0, 0.6215, 0.2372, 0.625, 0.2372, 0.625, 0.0, 0.8542, 0.7292, 0.8542, 0.5, 0.8562, 0.5, 0.8542, 0.7292, 0.8542, 0.7292, 0.8562, 0.5, 0.8576, 0.5, 0.8542, 0.7292, 0.8542, 0.7292, 0.8576, 0.5, 0.8592, 0.5, 0.8542, 0.7292, 0.6458, 0.7292, 0.6408, 0.5, 0.6424, 0.5, 0.6458, 0.7292, 0.6458, 0.7292, 0.6424, 0.5, 0.6438, 0.5, 0.6458, 0.7292, 0.6458, 0.7292, 0.6438, 0.5, 0.6458, 0.5, 0.6458, 0.7292, 0.625, 0.75, 0.625, 0.5128, 0.6215, 0.5128, 0.621, 0.75, 0.621, 0.75, 0.6215, 0.5128, 0.62, 0.5128, 0.62, 0.75, 0.38, 0.2372, 0.62, 0.2372, 0.62, 0.0, 0.38, 0.0, 0.1458, 0.7292, 0.1408, 0.5, 0.1424, 0.5, 0.1458, 0.7292, 0.1458, 0.7292, 0.1424, 0.5, 0.1438, 0.5, 0.1458, 0.7292, 0.1458, 0.7292, 0.1438, 0.5, 0.1458, 0.5, 0.1458, 0.7292, 0.375, 0.0, 0.375, 0.2372, 0.3785, 0.2372, 0.379, 0.0, 0.379, 0.0, 0.3785, 0.2372, 0.38, 0.2372, 0.38, 0.0, 0.38, 0.75, 0.38, 0.5128, 0.3785, 0.5128, 0.379, 0.75, 0.379, 0.75, 0.3785, 0.5128, 0.375, 0.5128, 0.375, 0.75, 0.3542, 0.7292, 0.3542, 0.5, 0.3562, 0.5, 0.3542, 0.7292, 0.3542, 0.7292, 0.3562, 0.5, 0.3576, 0.5, 0.3542, 0.7292, 0.3542, 0.7292, 0.3576, 0.5, 0.3592, 0.5, 0.3542, 0.7292, 0.62, 1.0, 0.621, 1.0, 0.622, 1.0, 0.623, 1.0, 0.624, 1.0, 0.625, 1.0, 0.625, 0.75, 0.624, 0.75, 0.623, 0.75, 0.622, 0.75, 0.621, 0.75, 0.62, 0.75, 0.38, 0.75, 0.379, 0.75, 0.378, 0.75, 0.377, 0.75, 0.376, 0.75, 0.375, 0.75, 0.375, 1.0, 0.376, 1.0, 0.377, 1.0, 0.378, 1.0, 0.379, 1.0, 0.38, 1.0])
me_cube_011.materials.append(mat_body_1)
me_cube_011.use_mirror_vertex_groups = False
me_cube_011.update()
me_cube_012 = bpy.data.meshes.new('Cube.012')
me_cube_012.from_pydata([(1.0, 1.0, 1.0), (1.0, 1.0, -1.0), (1.0, -1.0, 1.0), (1.0, -1.0, -1.0), (-1.0, 1.0, 1.0), (-1.0, 1.0, -1.0), (-1.0, -1.0, 1.0), (-1.0, -1.0, -1.0)], [], [(0, 4, 6, 2), (3, 2, 6, 7), (7, 6, 4, 5), (5, 1, 3, 7), (1, 0, 2, 3), (5, 4, 0, 1)])
_uv = me_cube_012.uv_layers.new(name='UVMap')
_uv.uv.foreach_set('vector', [0.625, 0.5, 0.875, 0.5, 0.875, 0.75, 0.625, 0.75, 0.375, 0.75, 0.625, 0.75, 0.625, 1.0, 0.375, 1.0, 0.375, 0.0, 0.625, 0.0, 0.625, 0.25, 0.375, 0.25, 0.125, 0.5, 0.375, 0.5, 0.375, 0.75, 0.125, 0.75, 0.375, 0.5, 0.625, 0.5, 0.625, 0.75, 0.375, 0.75, 0.375, 0.25, 0.625, 0.25, 0.625, 0.5, 0.375, 0.5])
me_cube_012.materials.append(mat_pages)
me_cube_012.use_mirror_vertex_groups = False
me_cube_012.update()
me_cube_013 = bpy.data.meshes.new('Cube.013')
me_cube_013.from_pydata([(1.0, 1.0, -0.96), (0.96, 1.0, -1.0), (0.998, 1.0, -0.9724), (0.9924, 1.0, -0.9835), (0.9835, 1.0, -0.9924), (0.9724, 1.0, -0.998), (0.96, -1.0, -1.0), (1.0, -1.0, -0.96), (0.9724, -1.0, -0.998), (0.9835, -1.0, -0.9924), (0.9924, -1.0, -0.9835), (0.998, -1.0, -0.9724), (-0.96, 1.0, -1.0), (-1.0, 1.0, -0.96), (-0.9724, 1.0, -0.998), (-0.9835, 1.0, -0.9924), (-0.9924, 1.0, -0.9835), (-0.998, 1.0, -0.9724), (-1.0, -1.0, -0.96), (-0.96, -1.0, -1.0), (-0.998, -1.0, -0.9724), (-0.9924, -1.0, -0.9835), (-0.9835, -1.0, -0.9924), (-0.9724, -1.0, -0.998), (-1.0, 1.0, 0.96), (-0.96, 1.0, 1.0), (-0.998, 1.0, 0.9724), (-0.9924, 1.0, 0.9835), (-0.9835, 1.0, 0.9924), (-0.9724, 1.0, 0.998), (-0.96, -1.0, 1.0), (-1.0, -1.0, 0.96), (-0.9724, -1.0, 0.998), (-0.9835, -1.0, 0.9924), (-0.9924, -1.0, 0.9835), (-0.998, -1.0, 0.9724), (0.96, 1.0, 1.0), (1.0, 1.0, 0.96), (0.9724, 1.0, 0.998), (0.9835, 1.0, 0.9924), (0.9924, 1.0, 0.9835), (0.998, 1.0, 0.9724), (1.0, -1.0, 0.96), (0.96, -1.0, 1.0), (0.998, -1.0, 0.9724), (0.9924, -1.0, 0.9835), (0.9835, -1.0, 0.9924), (0.9724, -1.0, 0.998), (0.8333, -0.8336, 1.0), (0.8333, -0.8336, 0.96), (0.8333, -0.8336, 0.992), (0.8333, -0.8336, 0.984), (0.8333, -0.8336, 0.976), (0.8333, -0.8336, 0.968), (-0.8333, -0.8336, 0.96), (-0.8333, -0.8336, 1.0), (-0.8333, -0.8336, 0.968), (-0.8333, -0.8336, 0.976), (-0.8333, -0.8336, 0.984), (-0.8333, -0.8336, 0.992), (0.8333, 1.0, 0.96), (0.8733, 1.0, 1.0), (0.8353, 1.0, 0.9724), (0.841, 1.0, 0.9835), (0.8498, 1.0, 0.9924), (0.861, 1.0, 0.998), (-0.8733, 1.0, 1.0), (-0.8333, 1.0, 0.96), (-0.861, 1.0, 0.998), (-0.8498, 1.0, 0.9924), (-0.841, 1.0, 0.9835), (-0.8353, 1.0, 0.9724), (0.8333, -0.8336, -0.96), (0.8333, -0.8336, -1.0), (0.8333, -0.8336, -0.968), (0.8333, -0.8336, -0.976), (0.8333, -0.8336, -0.984), (0.8333, -0.8336, -0.992), (-0.8333, -0.8336, -1.0), (-0.8333, -0.8336, -0.96), (-0.8333, -0.8336, -0.992), (-0.8333, -0.8336, -0.984), (-0.8333, -0.8336, -0.976), (-0.8333, -0.8336, -0.968), (-0.8333, 1.0, -0.96), (-0.8733, 1.0, -1.0), (-0.8353, 1.0, -0.9724), (-0.841, 1.0, -0.9835), (-0.8498, 1.0, -0.9924), (-0.861, 1.0, -0.998), (0.8733, 1.0, -1.0), (0.8333, 1.0, -0.96), (0.861, 1.0, -0.998), (0.8498, 1.0, -0.9924), (0.841, 1.0, -0.9835), (0.8353, 1.0, -0.9724)], [], [(6, 8, 9, 10, 11, 7, 42, 44, 45, 46, 47, 43, 30, 32, 33, 34, 35, 31, 18, 20, 21, 22, 23, 19), (60, 62, 63, 64, 65, 61, 36, 38, 39, 40, 41, 37, 0, 2, 3, 4, 5, 1, 90, 92, 93, 94, 95, 91), (91, 72, 49, 60), (66, 25, 30, 43, 36, 61, 48, 55), (1, 6, 19, 12, 85, 78, 73, 90), (0, 7, 11, 2), (2, 11, 10, 3), (3, 10, 9, 4), (4, 9, 8, 5), (5, 8, 6, 1), (0, 37, 42, 7), (12, 19, 23, 14), (14, 23, 22, 15), (15, 22, 21, 16), (16, 21, 20, 17), (17, 20, 18, 13), (24, 31, 35, 26), (26, 35, 34, 27), (27, 34, 33, 28), (28, 33, 32, 29), (29, 32, 30, 25), (18, 31, 24, 13), (36, 43, 47, 38), (38, 47, 46, 39), (39, 46, 45, 40), (40, 45, 44, 41), (41, 44, 42, 37), (12, 14, 15, 16, 17, 13, 24, 26, 27, 28, 29, 25, 66, 68, 69, 70, 71, 67, 84, 86, 87, 88, 89, 85), (54, 67, 71, 56), (56, 71, 70, 57), (57, 70, 69, 58), (58, 69, 68, 59), (59, 68, 66, 55), (48, 61, 65, 50), (50, 65, 64, 51), (51, 64, 63, 52), (52, 63, 62, 53), (53, 62, 60, 49), (84, 67, 54, 79), (78, 85, 89, 80), (80, 89, 88, 81), (81, 88, 87, 82), (82, 87, 86, 83), (83, 86, 84, 79), (72, 91, 95, 74), (74, 95, 94, 75), (75, 94, 93, 76), (76, 93, 92, 77), (77, 92, 90, 73), (54, 56, 57, 58, 59, 55, 48, 50, 51, 52, 53, 49, 72, 74, 75, 76, 77, 73, 78, 80, 81, 82, 83, 79)])
_uv = me_cube_013.uv_layers.new(name='UVMap')
_uv.uv.foreach_set('vector', [0.375, 0.755, 0.3752, 0.7535, 0.376, 0.7521, 0.3771, 0.751, 0.3785, 0.7502, 0.38, 0.75, 0.62, 0.75, 0.6215, 0.7502, 0.6229, 0.751, 0.624, 0.7521, 0.6248, 0.7535, 0.625, 0.755, 0.625, 0.995, 0.6248, 0.9965, 0.624, 0.9979, 0.6229, 0.999, 0.6215, 0.9998, 0.62, 1.0, 0.38, 1.0, 0.3785, 0.9998, 0.3771, 0.999, 0.376, 0.9979, 0.3752, 0.9965, 0.375, 0.995, 0.62, 0.4792, 0.6215, 0.4794, 0.6229, 0.4801, 0.624, 0.4812, 0.6248, 0.4826, 0.625, 0.4842, 0.625, 0.495, 0.6248, 0.4965, 0.624, 0.4979, 0.6229, 0.499, 0.6215, 0.4998, 0.62, 0.5, 0.38, 0.5, 0.3785, 0.4998, 0.3771, 0.499, 0.376, 0.4979, 0.3752, 0.4965, 0.375, 0.495, 0.375, 0.4842, 0.3752, 0.4826, 0.376, 0.4812, 0.3771, 0.4801, 0.3785, 0.4794, 0.38, 0.4792, 0.38, 0.5128, 0.38, 0.75, 0.62, 0.75, 0.62, 0.5128, 0.8592, 0.5, 0.87, 0.5, 0.87, 0.75, 0.63, 0.75, 0.63, 0.5, 0.6408, 0.5, 0.6458, 0.7292, 0.8542, 0.7292, 0.37, 0.5, 0.37, 0.75, 0.13, 0.75, 0.13, 0.5, 0.1408, 0.5, 0.1458, 0.7292, 0.3542, 0.7292, 0.3592, 0.5, 0.38, 0.5, 0.38, 0.75, 0.3785, 0.75, 0.3785, 0.5, 0.3785, 0.5, 0.3785, 0.75, 0.3771, 0.75, 0.3771, 0.5, 0.3771, 0.5, 0.3771, 0.75, 0.3729, 0.75, 0.3729, 0.5, 0.3729, 0.5, 0.3729, 0.75, 0.3715, 0.75, 0.3715, 0.5, 0.3715, 0.5, 0.3715, 0.75, 0.37, 0.75, 0.37, 0.5, 0.38, 0.5, 0.62, 0.5, 0.62, 0.75, 0.38, 0.75, 0.13, 0.5, 0.13, 0.75, 0.1285, 0.75, 0.1285, 0.5, 0.1285, 0.5, 0.1285, 0.75, 0.1271, 0.75, 0.1271, 0.5, 0.1271, 0.5, 0.1271, 0.75, 0.125, 0.75, 0.125, 0.5, 0.375, 0.25, 0.375, 0.0, 0.3785, 0.0, 0.3785, 0.25, 0.3785, 0.25, 0.3785, 0.0, 0.38, 0.0, 0.38, 0.25, 0.62, 0.25, 0.62, 0.0, 0.6215, 0.0, 0.6215, 0.25, 0.6215, 0.25, 0.6215, 0.0, 0.625, 0.0, 0.625, 0.25, 0.875, 0.5, 0.875, 0.75, 0.8729, 0.75, 0.8729, 0.5, 0.8729, 0.5, 0.8729, 0.75, 0.8715, 0.75, 0.8715, 0.5, 0.8715, 0.5, 0.8715, 0.75, 0.87, 0.75, 0.87, 0.5, 0.38, 0.0, 0.62, 0.0, 0.62, 0.25, 0.38, 0.25, 0.63, 0.5, 0.63, 0.75, 0.6285, 0.75, 0.6285, 0.5, 0.6285, 0.5, 0.6285, 0.75, 0.6271, 0.75, 0.6271, 0.5, 0.6271, 0.5, 0.6271, 0.75, 0.6229, 0.75, 0.6229, 0.5, 0.6229, 0.5, 0.6229, 0.75, 0.6215, 0.75, 0.6215, 0.5, 0.6215, 0.5, 0.6215, 0.75, 0.62, 0.75, 0.62, 0.5, 0.375, 0.255, 0.3752, 0.2535, 0.376, 0.2521, 0.3771, 0.251, 0.3785, 0.2502, 0.38, 0.25, 0.62, 0.25, 0.6215, 0.2502, 0.6229, 0.251, 0.624, 0.2521, 0.6248, 0.2535, 0.625, 0.255, 0.625, 0.2658, 0.6248, 0.2674, 0.624, 0.2688, 0.6229, 0.2699, 0.6215, 0.2706, 0.62, 0.2708, 0.38, 0.2708, 0.3785, 0.2706, 0.3771, 0.2699, 0.376, 0.2688, 0.3752, 0.2674, 0.375, 0.2658, 0.62, 0.0, 0.62, 0.2372, 0.6215, 0.2372, 0.621, 0.0, 0.621, 0.0, 0.6215, 0.2372, 0.625, 0.2372, 0.625, 0.0, 0.8542, 0.7292, 0.8542, 0.5, 0.8562, 0.5, 0.8542, 0.7292, 0.8542, 0.7292, 0.8562, 0.5, 0.8576, 0.5, 0.8542, 0.7292, 0.8542, 0.7292, 0.8576, 0.5, 0.8592, 0.5, 0.8542, 0.7292, 0.6458, 0.7292, 0.6408, 0.5, 0.6424, 0.5, 0.6458, 0.7292, 0.6458, 0.7292, 0.6424, 0.5, 0.6438, 0.5, 0.6458, 0.7292, 0.6458, 0.7292, 0.6438, 0.5, 0.6458, 0.5, 0.6458, 0.7292, 0.625, 0.75, 0.625, 0.5128, 0.6215, 0.5128, 0.621, 0.75, 0.621, 0.75, 0.6215, 0.5128, 0.62, 0.5128, 0.62, 0.75, 0.38, 0.2372, 0.62, 0.2372, 0.62, 0.0, 0.38, 0.0, 0.1458, 0.7292, 0.1408, 0.5, 0.1424, 0.5, 0.1458, 0.7292, 0.1458, 0.7292, 0.1424, 0.5, 0.1438, 0.5, 0.1458, 0.7292, 0.1458, 0.7292, 0.1438, 0.5, 0.1458, 0.5, 0.1458, 0.7292, 0.375, 0.0, 0.375, 0.2372, 0.3785, 0.2372, 0.379, 0.0, 0.379, 0.0, 0.3785, 0.2372, 0.38, 0.2372, 0.38, 0.0, 0.38, 0.75, 0.38, 0.5128, 0.3785, 0.5128, 0.379, 0.75, 0.379, 0.75, 0.3785, 0.5128, 0.375, 0.5128, 0.375, 0.75, 0.3542, 0.7292, 0.3542, 0.5, 0.3562, 0.5, 0.3542, 0.7292, 0.3542, 0.7292, 0.3562, 0.5, 0.3576, 0.5, 0.3542, 0.7292, 0.3542, 0.7292, 0.3576, 0.5, 0.3592, 0.5, 0.3542, 0.7292, 0.62, 1.0, 0.621, 1.0, 0.622, 1.0, 0.623, 1.0, 0.624, 1.0, 0.625, 1.0, 0.625, 0.75, 0.624, 0.75, 0.623, 0.75, 0.622, 0.75, 0.621, 0.75, 0.62, 0.75, 0.38, 0.75, 0.379, 0.75, 0.378, 0.75, 0.377, 0.75, 0.376, 0.75, 0.375, 0.75, 0.375, 1.0, 0.376, 1.0, 0.377, 1.0, 0.378, 1.0, 0.379, 1.0, 0.38, 1.0])
me_cube_013.materials.append(mat_yellow)
me_cube_013.use_mirror_vertex_groups = False
me_cube_013.update()
me_cube_014 = bpy.data.meshes.new('Cube.014')
me_cube_014.from_pydata([(1.0, 1.0, 1.0), (1.0, 1.0, -1.0), (1.0, -1.0, 1.0), (1.0, -1.0, -1.0), (-1.0, 1.0, 1.0), (-1.0, 1.0, -1.0), (-1.0, -1.0, 1.0), (-1.0, -1.0, -1.0)], [], [(0, 4, 6, 2), (3, 2, 6, 7), (7, 6, 4, 5), (5, 1, 3, 7), (1, 0, 2, 3), (5, 4, 0, 1)])
_uv = me_cube_014.uv_layers.new(name='UVMap')
_uv.uv.foreach_set('vector', [0.625, 0.5, 0.875, 0.5, 0.875, 0.75, 0.625, 0.75, 0.375, 0.75, 0.625, 0.75, 0.625, 1.0, 0.375, 1.0, 0.375, 0.0, 0.625, 0.0, 0.625, 0.25, 0.375, 0.25, 0.125, 0.5, 0.375, 0.5, 0.375, 0.75, 0.125, 0.75, 0.375, 0.5, 0.625, 0.5, 0.625, 0.75, 0.375, 0.75, 0.375, 0.25, 0.625, 0.25, 0.625, 0.5, 0.375, 0.5])
me_cube_014.materials.append(mat_pages)
me_cube_014.use_mirror_vertex_groups = False
me_cube_014.update()
me_cubo = bpy.data.meshes.new('Cubo')
me_cubo.from_pydata([(-1.19, -1.0, -1.2), (-1.2, -1.0, 1.0), (-1.19, 1.18, -1.2), (-1.2, 1.2, 1.0), (1.0, -1.0, -1.2), (1.0, 1.18, -1.2), (1.0, 1.2, 1.0), (-1.19, -1.0, -1.085), (-1.146, 1.136, -1.352), (1.0, 1.18, -1.085), (-1.2, -1.0, -1.085), (-1.2, 1.2, -1.085), (1.0, 1.2, -1.085), (-0.99, -1.0, -1.0), (-1.0, -1.0, 1.0), (-0.99, 0.98, -1.0), (-1.0, 1.0, 1.0), (1.0, -1.0, -1.0), (1.0, 0.98, -1.0), (1.0, 1.0, 1.0), (-0.99, -1.0, -0.885), (-0.99, 0.98, -0.885), (1.0, 0.98, -0.885), (-1.0, -1.0, -0.885), (-1.0, 1.0, -0.885), (1.0, 1.0, -0.885), (-0.5946, 1.2, -0.4943), (-0.5946, 1.2, 0.3306), (0.09891, 1.2, 0.3306), (0.09891, 1.2, -0.4943), (0.09891, 1.0, -0.4943), (-0.5946, 1.0, -0.4943), (-0.5946, 1.0, 0.3306), (0.09891, 1.0, 0.3306)], [], [(10, 1, 3, 11), (26, 11, 3, 27), (3, 6, 12, 11, 26, 29, 28, 27), (2, 5, 4, 0), (2, 8, 5), (8, 9, 5), (0, 7, 2), (7, 8, 2), (8, 11, 12, 9), (7, 10, 11, 8), (23, 24, 16, 14), (16, 24, 31, 32), (31, 24, 25, 19, 16, 32, 33, 30), (15, 13, 17, 18), (15, 18, 22, 21), (13, 15, 21, 20), (21, 22, 25, 24), (20, 21, 24, 23), (1, 10, 23, 14), (3, 1, 14, 16), (6, 3, 16, 19), (5, 9, 22, 18), (4, 5, 18, 17), (0, 4, 17, 13), (7, 0, 13, 20), (9, 12, 25, 22), (10, 7, 20, 23), (12, 6, 19, 25), (31, 26, 27, 32), (33, 28, 29, 30), (30, 29, 26, 31), (27, 28, 33, 32)])
_uv = me_cubo.uv_layers.new(name='Mapa UV')
_uv.uv.foreach_set('vector', [0.3894, 0.0, 0.625, 0.0, 0.625, 0.25, 0.3894, 0.25, 0.4561, 0.3188, 0.3894, 0.25, 0.625, 0.25, 0.5493, 0.3188, 0.625, 0.25, 0.625, 0.5, 0.3894, 0.5, 0.3894, 0.25, 0.4561, 0.3188, 0.4561, 0.3976, 0.5493, 0.3976, 0.5493, 0.3188, 0.125, 0.5, 0.375, 0.5, 0.375, 0.75, 0.125, 0.75, 0.375, 0.25, 0.3894, 0.25, 0.375, 0.5, 0.3894, 0.25, 0.3894, 0.5, 0.375, 0.5, 0.375, 0.0, 0.3894, 0.0, 0.375, 0.25, 0.3894, 0.0, 0.3894, 0.25, 0.375, 0.25, 0.3894, 0.25, 0.3894, 0.25, 0.3894, 0.5, 0.3894, 0.5, 0.3894, 0.0, 0.3894, 0.0, 0.3894, 0.25, 0.3894, 0.25, 0.3894, 0.0, 0.3894, 0.25, 0.625, 0.25, 0.625, 0.0, 0.625, 0.25, 0.3894, 0.25, 0.4382, 0.3007, 0.5413, 0.3007, 0.4382, 0.3007, 0.3894, 0.25, 0.3894, 0.5, 0.625, 0.5, 0.625, 0.25, 0.5413, 0.3007, 0.5413, 0.3874, 0.4382, 0.3874, 0.125, 0.5, 0.125, 0.75, 0.375, 0.75, 0.375, 0.5, 0.375, 0.25, 0.375, 0.5, 0.3894, 0.5, 0.3894, 0.25, 0.375, 0.0, 0.375, 0.25, 0.3894, 0.25, 0.3894, 0.0, 0.3894, 0.25, 0.3894, 0.5, 0.3894, 0.5, 0.3894, 0.25, 0.3894, 0.0, 0.3894, 0.25, 0.3894, 0.25, 0.3894, 0.0, 0.625, 0.0, 0.3894, 0.0, 0.3894, 0.0, 0.625, 0.0, 0.625, 0.25, 0.625, 0.0, 0.625, 0.0, 0.625, 0.25, 0.625, 0.5, 0.625, 0.25, 0.625, 0.25, 0.625, 0.5, 0.375, 0.5, 0.3894, 0.5, 0.3894, 0.5, 0.375, 0.5, 0.375, 0.75, 0.375, 0.5, 0.375, 0.5, 0.375, 0.75, 0.125, 0.75, 0.375, 0.75, 0.375, 0.75, 0.125, 0.75, 0.3894, 0.0, 0.375, 0.0, 0.375, 0.0, 0.3894, 0.0, 0.3894, 0.5, 0.3894, 0.5, 0.3894, 0.5, 0.3894, 0.5, 0.3894, 0.0, 0.3894, 0.0, 0.3894, 0.0, 0.3894, 0.0, 0.3894, 0.5, 0.625, 0.5, 0.625, 0.5, 0.3894, 0.5, 0.0, 0.0, 0.0, 0.0, 0.0, 0.0, 0.0, 0.0, 0.0, 0.0, 0.0, 0.0, 0.0, 0.0, 0.0, 0.0, 0.0, 0.0, 0.0, 0.0, 0.0, 0.0, 0.0, 0.0, 0.0, 0.0, 0.0, 0.0, 0.0, 0.0, 0.0, 0.0])
_uv.active_render = True
_uv = me_cubo.uv_layers.new(name='UVMap')
_uv.uv.foreach_set('vector', [0.0, 0.0, 0.0, 0.0, 0.0, 0.0, 0.0, 0.0, 0.0, 0.0, 0.0, 0.0, 0.0, 0.0, 0.0, 0.0, 0.0, 0.0, 0.0, 0.0, 0.0, 0.0, 0.0, 0.0, 0.0, 0.0, 0.0, 0.0, 0.0, 0.0, 0.0, 0.0, 0.0, 0.0, 0.0, 0.0, 0.0, 0.0, 0.0, 0.0, 0.0, 0.0, 0.0, 0.0, 0.0, 0.0, 0.0, 0.0, 0.0, 0.0, 0.0, 0.0, 0.0, 0.0, 0.0, 0.0, 0.0, 0.0, 0.0, 0.0, 0.0, 0.0, 0.0, 0.0, 0.0, 0.0, 0.0, 0.0, 0.0, 0.0, 0.0, 0.0, 0.0, 0.0, 0.0, 0.0, 0.0, 0.0, 0.0, 0.0, 0.0, 0.0, 0.0, 0.0, 0.0, 0.0, 0.0, 0.0, 0.0, 0.0, 0.0, 0.0, 0.0, 0.0, 0.0, 0.0, 0.0, 0.0, 0.0, 0.0, 0.0, 0.0, 0.0, 0.0, 0.0, 0.0, 0.0, 0.0, 0.0, 0.0, 0.0, 0.0, 0.0, 0.0, 0.0, 0.0, 0.0, 0.0, 0.0, 0.0, 0.0, 0.0, 0.0, 0.0, 0.0, 0.0, 0.0, 0.0, 0.0, 0.0, 0.0, 0.0, 0.0, 0.0, 0.0, 0.0, 0.0, 0.0, 0.0, 0.0, 0.0, 0.0, 0.0, 0.0, 0.0, 0.0, 0.0, 0.0, 0.0, 0.0, 0.0, 0.0, 0.0, 0.0, 0.0, 0.0, 0.0, 0.0, 0.0, 0.0, 0.0, 0.0, 0.0, 0.0, 0.0, 0.0, 0.0, 0.0, 0.0, 0.0, 0.0, 0.0, 0.0, 0.0, 0.0, 0.0, 0.0, 0.0, 0.0, 0.0, 0.0, 0.0, 0.0, 0.0, 0.0, 0.0, 0.0, 0.0, 0.0, 0.0, 0.0, 0.0, 0.0, 0.0, 0.0, 0.0, 0.0, 0.0, 0.0, 0.0, 0.0, 0.0, 0.0, 0.0, 0.0, 0.0, 0.0, 0.0, 0.0, 0.0, 0.0, 0.0, 0.0, 0.0, 0.0, 0.0, 0.0, 0.0, 0.0, 0.0, 0.0, 0.0, 0.0, 0.0, 0.0, 0.0, 0.0, 0.0, 0.0, 0.0, 0.0, 0.0, 0.375, 0.03568, 0.375, 0.2184, 0.625, 0.2184, 0.625, 0.03568, 0.625, 0.7143, 0.625, 0.5316, 0.375, 0.5316, 0.375, 0.7143, 0.375, 0.7143, 0.375, 0.5316, 0.125, 0.5316, 0.125, 0.7143, 0.875, 0.5316, 0.625, 0.5316, 0.625, 0.7143, 0.875, 0.7143])
me_cubo.update()

# ---- objects
ob_plane = bpy.data.objects.new('Plane', me_plane)
ob_window = bpy.data.objects.new('Window', None)
ob_camera = bpy.data.objects.new('Camera', cam_camera)
ob_light = bpy.data.objects.new('Light', light_light)
ob_plano = bpy.data.objects.new('Plano', me_plano)
ob_bed = bpy.data.objects.new('Bed', None)
ob_cabinet = bpy.data.objects.new('Cabinet', None)
ob_desk = bpy.data.objects.new('Desk', None)
ob_mini_cabinet = bpy.data.objects.new('Mini-Cabinet', None)
ob_cactus = bpy.data.objects.new('cactus', None)
ob_desk_lamp = bpy.data.objects.new('desk_lamp', None)
ob_laptop = bpy.data.objects.new('Laptop', None)
ob_cover = bpy.data.objects.new('cover', me_cube_001)
ob_sheets = bpy.data.objects.new('sheets', me_cube_002)
ob_cover_001 = bpy.data.objects.new('cover.001', me_cube_003)
ob_sheets_001 = bpy.data.objects.new('sheets.001', me_cube_004)
ob_cover_002 = bpy.data.objects.new('cover.002', me_cube_005)
ob_sheets_002 = bpy.data.objects.new('sheets.002', me_cube_006)
ob_cover_003 = bpy.data.objects.new('cover.003', me_cube_007)
ob_sheets_003 = bpy.data.objects.new('sheets.003', me_cube_008)
ob_cover_004 = bpy.data.objects.new('cover.004', me_cube_009)
ob_sheets_004 = bpy.data.objects.new('sheets.004', me_cube_010)
ob_cover_005 = bpy.data.objects.new('cover.005', me_cube_011)
ob_sheets_005 = bpy.data.objects.new('sheets.005', me_cube_012)
ob_cover_006 = bpy.data.objects.new('cover.006', me_cube_013)
ob_sheets_006 = bpy.data.objects.new('sheets.006', me_cube_014)
ob_bed_2 = bpy.data.objects.new('Bed 2', None)
ob_room = bpy.data.objects.new('Room', me_cubo)
ob_sun = bpy.data.objects.new('Sun', light_sun)

# ---- transforms, parenting, visibility, modifiers, constraints
ob_plane.location = (0.0, 0.0, 0.9787)
ob_plane.scale = (67.94, 50.2, 1.0)
ob_window.location = (-2.569, -5.055, 1.91)
ob_window.instance_type = 'COLLECTION'
ob_camera.location = (14.41, -13.52, 9.807)
ob_camera.rotation_euler = (1.27, 1.315e-07, 0.8219)
ob_camera.lock_rotations_4d = False
ob_camera.empty_display_type = 'ARROWS'
ob_camera.color = (0.0, 0.0, 0.0, 0.0)
ob_camera.display_type = 'WIRE'
ob_camera.lineart.crease_threshold = 0.0
ob_light.location = (4.076, 1.005, 5.904)
ob_light.rotation_euler = (0.6503, 0.05522, 1.866)
ob_light.lock_rotations_4d = False
ob_light.empty_display_type = 'ARROWS'
ob_light.color = (0.0, 0.0, 0.0, 0.0)
ob_light.lineart.crease_threshold = 0.0
ob_plano.location = (0.06946, 0.0, 6.928)
ob_plano.rotation_euler = (-0.0, 1.571, -0.0)
ob_plano.scale = (0.1282, 0.2194, 1.0)
ob_bed.location = (0.0, 0.0, -0.04978)
ob_bed.instance_type = 'COLLECTION'
ob_cabinet.location = (0.0, 0.0, 0.0)
ob_cabinet.instance_type = 'COLLECTION'
ob_desk.location = (0.0, 0.0, 0.0)
ob_desk.instance_type = 'COLLECTION'
ob_mini_cabinet.location = (0.0, 0.0, 0.01969)
ob_mini_cabinet.instance_type = 'COLLECTION'
ob_cactus.location = (-1.514, 0.1079, 2.944)
ob_cactus.scale = (0.08559, 0.08559, 0.08559)
ob_cactus.instance_type = 'COLLECTION'
ob_desk_lamp.location = (-1.544, 1.482, 2.867)
ob_desk_lamp.rotation_euler = (0.0, -0.0, 1.95)
ob_desk_lamp.scale = (0.08329, 0.08329, 0.08329)
ob_desk_lamp.instance_type = 'COLLECTION'
ob_laptop.location = (-1.413, 0.8065, 2.861)
ob_laptop.rotation_euler = (0.0, -0.0, 1.396)
ob_laptop.scale = (0.1694, 0.1694, 0.1694)
ob_laptop.instance_type = 'COLLECTION'
ob_cover.location = (0.04798, 1.563, 2.585)
ob_cover.rotation_euler = (2.956e-10, -0.06628, -8.918e-09)
ob_cover.scale = (0.027, 0.07201, 0.09001)
ob_cover.lock_rotations_4d = False
ob_cover.empty_display_type = 'ARROWS'
ob_cover.lineart.crease_threshold = 0.0
_m = ob_cover.modifiers.new('Auto Smooth', 'NODES')
_m.node_group = ng_auto_smooth
_gi = [s.identifier for s in ng_auto_smooth.interface.items_tree if s.item_type == 'SOCKET' and s.in_out == 'INPUT']
_m[_gi[1]] = 0.5236  # Angle
ob_sheets.location = (0.04798, 1.566, 2.585)
ob_sheets.rotation_euler = (2.956e-10, -0.06628, -8.918e-09)
ob_sheets.scale = (0.0225, 0.06301, 0.08776)
ob_sheets.lock_rotations_4d = False
ob_sheets.empty_display_type = 'ARROWS'
ob_sheets.lineart.crease_threshold = 0.0
ob_cover_001.location = (0.1023, 1.563, 2.585)
ob_cover_001.rotation_euler = (2.956e-10, -0.06628, -8.918e-09)
ob_cover_001.scale = (0.027, 0.07201, 0.09001)
ob_cover_001.lock_rotations_4d = False
ob_cover_001.empty_display_type = 'ARROWS'
ob_cover_001.lineart.crease_threshold = 0.0
_m = ob_cover_001.modifiers.new('Auto Smooth', 'NODES')
_m.node_group = ng_auto_smooth
_gi = [s.identifier for s in ng_auto_smooth.interface.items_tree if s.item_type == 'SOCKET' and s.in_out == 'INPUT']
_m[_gi[1]] = 0.5236  # Angle
ob_sheets_001.location = (0.1023, 1.566, 2.585)
ob_sheets_001.rotation_euler = (2.956e-10, -0.06628, -8.918e-09)
ob_sheets_001.scale = (0.0225, 0.06301, 0.08776)
ob_sheets_001.lock_rotations_4d = False
ob_sheets_001.empty_display_type = 'ARROWS'
ob_sheets_001.lineart.crease_threshold = 0.0
ob_cover_002.location = (0.2023, 1.563, 2.585)
ob_cover_002.rotation_euler = (2.793e-14, 0.0007091, 9.527e-11)
ob_cover_002.scale = (0.02028, 0.07201, 0.09001)
ob_cover_002.lock_rotations_4d = False
ob_cover_002.empty_display_type = 'ARROWS'
ob_cover_002.lineart.crease_threshold = 0.0
_m = ob_cover_002.modifiers.new('Auto Smooth', 'NODES')
_m.node_group = ng_auto_smooth
_gi = [s.identifier for s in ng_auto_smooth.interface.items_tree if s.item_type == 'SOCKET' and s.in_out == 'INPUT']
_m[_gi[1]] = 0.5236  # Angle
ob_sheets_002.location = (0.2023, 1.566, 2.585)
ob_sheets_002.rotation_euler = (2.793e-14, 0.0007091, 9.527e-11)
ob_sheets_002.scale = (0.0169, 0.06301, 0.08776)
ob_sheets_002.lock_rotations_4d = False
ob_sheets_002.empty_display_type = 'ARROWS'
ob_sheets_002.lineart.crease_threshold = 0.0
ob_cover_003.location = (0.243, 1.563, 2.585)
ob_cover_003.rotation_euler = (2.793e-14, 0.0007091, 9.527e-11)
ob_cover_003.scale = (0.02028, 0.07201, 0.09001)
ob_cover_003.lock_rotations_4d = False
ob_cover_003.empty_display_type = 'ARROWS'
ob_cover_003.lineart.crease_threshold = 0.0
_m = ob_cover_003.modifiers.new('Auto Smooth', 'NODES')
_m.node_group = ng_auto_smooth
_gi = [s.identifier for s in ng_auto_smooth.interface.items_tree if s.item_type == 'SOCKET' and s.in_out == 'INPUT']
_m[_gi[1]] = 0.5236  # Angle
ob_sheets_003.location = (0.243, 1.566, 2.585)
ob_sheets_003.rotation_euler = (2.793e-14, 0.0007091, 9.527e-11)
ob_sheets_003.scale = (0.0169, 0.06301, 0.08776)
ob_sheets_003.lock_rotations_4d = False
ob_sheets_003.empty_display_type = 'ARROWS'
ob_sheets_003.lineart.crease_threshold = 0.0
ob_cover_004.location = (0.243, 1.563, 2.585)
ob_cover_004.rotation_euler = (2.793e-14, 0.0007091, 9.527e-11)
ob_cover_004.scale = (0.02028, 0.07201, 0.09001)
ob_cover_004.lock_rotations_4d = False
ob_cover_004.empty_display_type = 'ARROWS'
ob_cover_004.lineart.crease_threshold = 0.0
_m = ob_cover_004.modifiers.new('Auto Smooth', 'NODES')
_m.node_group = ng_auto_smooth
_gi = [s.identifier for s in ng_auto_smooth.interface.items_tree if s.item_type == 'SOCKET' and s.in_out == 'INPUT']
_m[_gi[1]] = 0.5236  # Angle
ob_sheets_004.location = (0.243, 1.566, 2.585)
ob_sheets_004.rotation_euler = (2.793e-14, 0.0007091, 9.527e-11)
ob_sheets_004.scale = (0.0169, 0.06301, 0.08776)
ob_sheets_004.lock_rotations_4d = False
ob_sheets_004.empty_display_type = 'ARROWS'
ob_sheets_004.lineart.crease_threshold = 0.0
ob_cover_005.location = (0.2896, 1.563, 2.585)
ob_cover_005.rotation_euler = (3.208e-10, -0.06904, -9.29e-09)
ob_cover_005.scale = (0.02028, 0.07201, 0.09001)
ob_cover_005.lock_rotations_4d = False
ob_cover_005.empty_display_type = 'ARROWS'
ob_cover_005.lineart.crease_threshold = 0.0
_m = ob_cover_005.modifiers.new('Auto Smooth', 'NODES')
_m.node_group = ng_auto_smooth
_gi = [s.identifier for s in ng_auto_smooth.interface.items_tree if s.item_type == 'SOCKET' and s.in_out == 'INPUT']
_m[_gi[1]] = 0.5236  # Angle
ob_sheets_005.location = (0.2896, 1.566, 2.585)
ob_sheets_005.rotation_euler = (3.208e-10, -0.06904, -9.29e-09)
ob_sheets_005.scale = (0.0169, 0.06301, 0.08776)
ob_sheets_005.lock_rotations_4d = False
ob_sheets_005.empty_display_type = 'ARROWS'
ob_sheets_005.lineart.crease_threshold = 0.0
ob_cover_006.location = (0.1056, 1.563, 2.774)
ob_cover_006.rotation_euler = (-9.779e-07, -7.853, -0.9885)
ob_cover_006.scale = (0.01324, 0.07201, 0.09001)
ob_cover_006.lock_rotations_4d = False
ob_cover_006.empty_display_type = 'ARROWS'
ob_cover_006.lineart.crease_threshold = 0.0
_m = ob_cover_006.modifiers.new('Auto Smooth', 'NODES')
_m.node_group = ng_auto_smooth
_gi = [s.identifier for s in ng_auto_smooth.interface.items_tree if s.item_type == 'SOCKET' and s.in_out == 'INPUT']
_m[_gi[1]] = 0.5236  # Angle
ob_sheets_006.location = (0.1081, 1.565, 2.774)
ob_sheets_006.rotation_euler = (-9.779e-07, -7.853, -0.9885)
ob_sheets_006.scale = (0.01103, 0.06301, 0.08775)
ob_sheets_006.lock_rotations_4d = False
ob_sheets_006.empty_display_type = 'ARROWS'
ob_sheets_006.lineart.crease_threshold = 0.0
ob_bed_2.location = (0.07494, 0.1919, 0.02306)
ob_bed_2.instance_type = 'COLLECTION'
ob_room.location = (0.0, 0.0, 4.0)
ob_room.scale = (1.909, 1.909, 1.786)
ob_sun.location = (0.0, 0.0, 4.703)
ob_sun.scale = (1.244, 8.075, 3.487)
ob_window.instance_collection = col_window
ob_bed.instance_collection = col_bed
ob_cabinet.instance_collection = col_cabinet
ob_desk.instance_collection = col_desk
ob_mini_cabinet.instance_collection = col_mini_cabinet
ob_cactus.instance_collection = col_cactus
ob_desk_lamp.instance_collection = col_desk_lamp
ob_laptop.instance_collection = col_laptop
ob_bed_2.instance_collection = col_bed_2

# ---- collection membership
scene.collection.objects.link(ob_plane)
col_collection.objects.link(ob_window)
col_luz__camera__a__o.objects.link(ob_camera)
col_luz__camera__a__o.objects.link(ob_light)
col_luz__camera__a__o.objects.link(ob_plano)
col_room.objects.link(ob_bed)
col_room.objects.link(ob_cabinet)
col_room.objects.link(ob_desk)
col_room.objects.link(ob_mini_cabinet)
col_room.objects.link(ob_cactus)
col_room.objects.link(ob_desk_lamp)
col_room.objects.link(ob_laptop)
col_book.objects.link(ob_cover)
col_book.objects.link(ob_sheets)
col_book_001.objects.link(ob_cover_001)
col_book_001.objects.link(ob_sheets_001)
col_book_002.objects.link(ob_cover_002)
col_book_002.objects.link(ob_sheets_002)
col_book_003.objects.link(ob_cover_003)
col_book_003.objects.link(ob_sheets_003)
col_book_004.objects.link(ob_cover_004)
col_book_004.objects.link(ob_sheets_004)
col_book_005.objects.link(ob_cover_005)
col_book_005.objects.link(ob_sheets_005)
col_book_006.objects.link(ob_cover_006)
col_book_006.objects.link(ob_sheets_006)
col_book_006.objects.link(ob_bed_2)
col_wall.objects.link(ob_room)
col_wall.objects.link(ob_sun)

# ---- scene / render settings (as saved in the file)
scene.camera = ob_camera
scene.frame_start = 1; scene.frame_end = 250; scene.frame_set(1)
scene.render.engine = 'BLENDER_EEVEE_NEXT'
scene.cycles.sampling_pattern = 'TABULATED_SOBOL'
bpy.context.view_layer.update()
